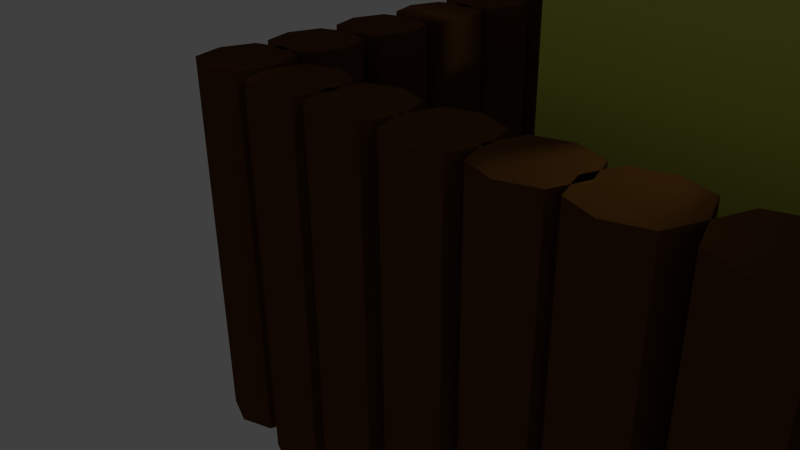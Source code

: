 # Source: fort.blend  (saved by Blender 2.73.0; exported with 4.5.12 LTS)
import bpy
from mathutils import Matrix  # noqa: F401  (used for matrix-valued properties, if any)

bpy.ops.wm.read_factory_settings(use_empty=True)
scene = bpy.context.scene
scene.name = 'Scene'

# ---- collections
col_collection_1 = bpy.data.collections.new('Collection 1'); scene.collection.children.link(col_collection_1)

# ---- materials (node trees are filled in below, after node groups)
mat_material_042 = bpy.data.materials.new('Material.042')
mat_material_042.alpha_threshold = 0.0
mat_material_042.use_transparent_shadow = False
mat_material_042.diffuse_color = (0.7, 0.8, 0.108, 1.0)
mat_material_042.roughness = 0.5
mat_material_011 = bpy.data.materials.new('Material.011')
mat_material_011.alpha_threshold = 0.0
mat_material_011.use_transparent_shadow = False
mat_material_011.diffuse_color = (0.1065, 0.04257, 0.01143, 1.0)
mat_material_011.roughness = 0.5
mat_material_011.line_color = (0.0, 0.0, 0.0, 1.0)
mat_material_002 = bpy.data.materials.new('Material.002')
mat_material_002.alpha_threshold = 0.0
mat_material_002.use_transparent_shadow = False
mat_material_002.diffuse_color = (0.1065, 0.04257, 0.01143, 1.0)
mat_material_002.roughness = 0.5
mat_material_002.line_color = (0.0, 0.0, 0.0, 1.0)
mat_material_041 = bpy.data.materials.new('Material.041')
mat_material_041.alpha_threshold = 0.0
mat_material_041.use_transparent_shadow = False
mat_material_041.diffuse_color = (0.1065, 0.04257, 0.01143, 1.0)
mat_material_041.roughness = 0.5
mat_material_041.line_color = (0.0, 0.0, 0.0, 1.0)
mat_material_004 = bpy.data.materials.new('Material.004')
mat_material_004.alpha_threshold = 0.0
mat_material_004.use_transparent_shadow = False
mat_material_004.diffuse_color = (0.1065, 0.04257, 0.01143, 1.0)
mat_material_004.roughness = 0.5
mat_material_004.line_color = (0.0, 0.0, 0.0, 1.0)
mat_material_005 = bpy.data.materials.new('Material.005')
mat_material_005.alpha_threshold = 0.0
mat_material_005.use_transparent_shadow = False
mat_material_005.diffuse_color = (0.1065, 0.04257, 0.01143, 1.0)
mat_material_005.roughness = 0.5
mat_material_005.line_color = (0.0, 0.0, 0.0, 1.0)
mat_material_006 = bpy.data.materials.new('Material.006')
mat_material_006.alpha_threshold = 0.0
mat_material_006.use_transparent_shadow = False
mat_material_006.diffuse_color = (0.1065, 0.04257, 0.01143, 1.0)
mat_material_006.roughness = 0.5
mat_material_006.line_color = (0.0, 0.0, 0.0, 1.0)
mat_material_007 = bpy.data.materials.new('Material.007')
mat_material_007.alpha_threshold = 0.0
mat_material_007.use_transparent_shadow = False
mat_material_007.diffuse_color = (0.1065, 0.04257, 0.01143, 1.0)
mat_material_007.roughness = 0.5
mat_material_007.line_color = (0.0, 0.0, 0.0, 1.0)
mat_material_008 = bpy.data.materials.new('Material.008')
mat_material_008.alpha_threshold = 0.0
mat_material_008.use_transparent_shadow = False
mat_material_008.diffuse_color = (0.1065, 0.04257, 0.01143, 1.0)
mat_material_008.roughness = 0.5
mat_material_008.line_color = (0.0, 0.0, 0.0, 1.0)
mat_material_009 = bpy.data.materials.new('Material.009')
mat_material_009.alpha_threshold = 0.0
mat_material_009.use_transparent_shadow = False
mat_material_009.diffuse_color = (0.1065, 0.04257, 0.01143, 1.0)
mat_material_009.roughness = 0.5
mat_material_009.line_color = (0.0, 0.0, 0.0, 1.0)
mat_material_010 = bpy.data.materials.new('Material.010')
mat_material_010.alpha_threshold = 0.0
mat_material_010.use_transparent_shadow = False
mat_material_010.diffuse_color = (0.1065, 0.04257, 0.01143, 1.0)
mat_material_010.roughness = 0.5
mat_material_010.line_color = (0.0, 0.0, 0.0, 1.0)
mat_material_012 = bpy.data.materials.new('Material.012')
mat_material_012.alpha_threshold = 0.0
mat_material_012.use_transparent_shadow = False
mat_material_012.diffuse_color = (0.1065, 0.04257, 0.01143, 1.0)
mat_material_012.roughness = 0.5
mat_material_012.line_color = (0.0, 0.0, 0.0, 1.0)
mat_material_013 = bpy.data.materials.new('Material.013')
mat_material_013.alpha_threshold = 0.0
mat_material_013.use_transparent_shadow = False
mat_material_013.diffuse_color = (0.1065, 0.04257, 0.01143, 1.0)
mat_material_013.roughness = 0.5
mat_material_013.line_color = (0.0, 0.0, 0.0, 1.0)
mat_material_014 = bpy.data.materials.new('Material.014')
mat_material_014.alpha_threshold = 0.0
mat_material_014.use_transparent_shadow = False
mat_material_014.diffuse_color = (0.1065, 0.04257, 0.01143, 1.0)
mat_material_014.roughness = 0.5
mat_material_014.line_color = (0.0, 0.0, 0.0, 1.0)
mat_material_015 = bpy.data.materials.new('Material.015')
mat_material_015.alpha_threshold = 0.0
mat_material_015.use_transparent_shadow = False
mat_material_015.diffuse_color = (0.1065, 0.04257, 0.01143, 1.0)
mat_material_015.roughness = 0.5
mat_material_015.line_color = (0.0, 0.0, 0.0, 1.0)
mat_material_016 = bpy.data.materials.new('Material.016')
mat_material_016.alpha_threshold = 0.0
mat_material_016.use_transparent_shadow = False
mat_material_016.diffuse_color = (0.1065, 0.04257, 0.01143, 1.0)
mat_material_016.roughness = 0.5
mat_material_016.line_color = (0.0, 0.0, 0.0, 1.0)
mat_material_017 = bpy.data.materials.new('Material.017')
mat_material_017.alpha_threshold = 0.0
mat_material_017.use_transparent_shadow = False
mat_material_017.diffuse_color = (0.1065, 0.04257, 0.01143, 1.0)
mat_material_017.roughness = 0.5
mat_material_017.line_color = (0.0, 0.0, 0.0, 1.0)
mat_material_018 = bpy.data.materials.new('Material.018')
mat_material_018.alpha_threshold = 0.0
mat_material_018.use_transparent_shadow = False
mat_material_018.diffuse_color = (0.1065, 0.04257, 0.01143, 1.0)
mat_material_018.roughness = 0.5
mat_material_018.line_color = (0.0, 0.0, 0.0, 1.0)
mat_material_019 = bpy.data.materials.new('Material.019')
mat_material_019.alpha_threshold = 0.0
mat_material_019.use_transparent_shadow = False
mat_material_019.diffuse_color = (0.1065, 0.04257, 0.01143, 1.0)
mat_material_019.roughness = 0.5
mat_material_019.line_color = (0.0, 0.0, 0.0, 1.0)
mat_material_020 = bpy.data.materials.new('Material.020')
mat_material_020.alpha_threshold = 0.0
mat_material_020.use_transparent_shadow = False
mat_material_020.diffuse_color = (0.1065, 0.04257, 0.01143, 1.0)
mat_material_020.roughness = 0.5
mat_material_020.line_color = (0.0, 0.0, 0.0, 1.0)
mat_material_021 = bpy.data.materials.new('Material.021')
mat_material_021.alpha_threshold = 0.0
mat_material_021.use_transparent_shadow = False
mat_material_021.diffuse_color = (0.1065, 0.04257, 0.01143, 1.0)
mat_material_021.roughness = 0.5
mat_material_021.line_color = (0.0, 0.0, 0.0, 1.0)
mat_material_022 = bpy.data.materials.new('Material.022')
mat_material_022.alpha_threshold = 0.0
mat_material_022.use_transparent_shadow = False
mat_material_022.diffuse_color = (0.1065, 0.04257, 0.01143, 1.0)
mat_material_022.roughness = 0.5
mat_material_022.line_color = (0.0, 0.0, 0.0, 1.0)
mat_material_023 = bpy.data.materials.new('Material.023')
mat_material_023.alpha_threshold = 0.0
mat_material_023.use_transparent_shadow = False
mat_material_023.diffuse_color = (0.1065, 0.04257, 0.01143, 1.0)
mat_material_023.roughness = 0.5
mat_material_023.line_color = (0.0, 0.0, 0.0, 1.0)
mat_material_024 = bpy.data.materials.new('Material.024')
mat_material_024.alpha_threshold = 0.0
mat_material_024.use_transparent_shadow = False
mat_material_024.diffuse_color = (0.1065, 0.04257, 0.01143, 1.0)
mat_material_024.roughness = 0.5
mat_material_024.line_color = (0.0, 0.0, 0.0, 1.0)
mat_material_025 = bpy.data.materials.new('Material.025')
mat_material_025.alpha_threshold = 0.0
mat_material_025.use_transparent_shadow = False
mat_material_025.diffuse_color = (0.1065, 0.04257, 0.01143, 1.0)
mat_material_025.roughness = 0.5
mat_material_025.line_color = (0.0, 0.0, 0.0, 1.0)
mat_material_026 = bpy.data.materials.new('Material.026')
mat_material_026.alpha_threshold = 0.0
mat_material_026.use_transparent_shadow = False
mat_material_026.diffuse_color = (0.1065, 0.04257, 0.01143, 1.0)
mat_material_026.roughness = 0.5
mat_material_026.line_color = (0.0, 0.0, 0.0, 1.0)
mat_material_027 = bpy.data.materials.new('Material.027')
mat_material_027.alpha_threshold = 0.0
mat_material_027.use_transparent_shadow = False
mat_material_027.diffuse_color = (0.1065, 0.04257, 0.01143, 1.0)
mat_material_027.roughness = 0.5
mat_material_027.line_color = (0.0, 0.0, 0.0, 1.0)
mat_material_028 = bpy.data.materials.new('Material.028')
mat_material_028.alpha_threshold = 0.0
mat_material_028.use_transparent_shadow = False
mat_material_028.diffuse_color = (0.1065, 0.04257, 0.01143, 1.0)
mat_material_028.roughness = 0.5
mat_material_028.line_color = (0.0, 0.0, 0.0, 1.0)
mat_material_029 = bpy.data.materials.new('Material.029')
mat_material_029.alpha_threshold = 0.0
mat_material_029.use_transparent_shadow = False
mat_material_029.diffuse_color = (0.1065, 0.04257, 0.01143, 1.0)
mat_material_029.roughness = 0.5
mat_material_029.line_color = (0.0, 0.0, 0.0, 1.0)
mat_material_030 = bpy.data.materials.new('Material.030')
mat_material_030.alpha_threshold = 0.0
mat_material_030.use_transparent_shadow = False
mat_material_030.diffuse_color = (0.1065, 0.04257, 0.01143, 1.0)
mat_material_030.roughness = 0.5
mat_material_030.line_color = (0.0, 0.0, 0.0, 1.0)
mat_material_031 = bpy.data.materials.new('Material.031')
mat_material_031.alpha_threshold = 0.0
mat_material_031.use_transparent_shadow = False
mat_material_031.diffuse_color = (0.1065, 0.04257, 0.01143, 1.0)
mat_material_031.roughness = 0.5
mat_material_031.line_color = (0.0, 0.0, 0.0, 1.0)
mat_material_032 = bpy.data.materials.new('Material.032')
mat_material_032.alpha_threshold = 0.0
mat_material_032.use_transparent_shadow = False
mat_material_032.diffuse_color = (0.1065, 0.04257, 0.01143, 1.0)
mat_material_032.roughness = 0.5
mat_material_032.line_color = (0.0, 0.0, 0.0, 1.0)
mat_material_033 = bpy.data.materials.new('Material.033')
mat_material_033.alpha_threshold = 0.0
mat_material_033.use_transparent_shadow = False
mat_material_033.diffuse_color = (0.1065, 0.04257, 0.01143, 1.0)
mat_material_033.roughness = 0.5
mat_material_033.line_color = (0.0, 0.0, 0.0, 1.0)
mat_material_034 = bpy.data.materials.new('Material.034')
mat_material_034.alpha_threshold = 0.0
mat_material_034.use_transparent_shadow = False
mat_material_034.diffuse_color = (0.1065, 0.04257, 0.01143, 1.0)
mat_material_034.roughness = 0.5
mat_material_034.line_color = (0.0, 0.0, 0.0, 1.0)
mat_material_035 = bpy.data.materials.new('Material.035')
mat_material_035.alpha_threshold = 0.0
mat_material_035.use_transparent_shadow = False
mat_material_035.diffuse_color = (0.1065, 0.04257, 0.01143, 1.0)
mat_material_035.roughness = 0.5
mat_material_035.line_color = (0.0, 0.0, 0.0, 1.0)
mat_material_036 = bpy.data.materials.new('Material.036')
mat_material_036.alpha_threshold = 0.0
mat_material_036.use_transparent_shadow = False
mat_material_036.diffuse_color = (0.1065, 0.04257, 0.01143, 1.0)
mat_material_036.roughness = 0.5
mat_material_036.line_color = (0.0, 0.0, 0.0, 1.0)
mat_material_037 = bpy.data.materials.new('Material.037')
mat_material_037.alpha_threshold = 0.0
mat_material_037.use_transparent_shadow = False
mat_material_037.diffuse_color = (0.1065, 0.04257, 0.01143, 1.0)
mat_material_037.roughness = 0.5
mat_material_037.line_color = (0.0, 0.0, 0.0, 1.0)
mat_material_038 = bpy.data.materials.new('Material.038')
mat_material_038.alpha_threshold = 0.0
mat_material_038.use_transparent_shadow = False
mat_material_038.diffuse_color = (0.1065, 0.04257, 0.01143, 1.0)
mat_material_038.roughness = 0.5
mat_material_038.line_color = (0.0, 0.0, 0.0, 1.0)
mat_material_039 = bpy.data.materials.new('Material.039')
mat_material_039.alpha_threshold = 0.0
mat_material_039.use_transparent_shadow = False
mat_material_039.diffuse_color = (0.1065, 0.04257, 0.01143, 1.0)
mat_material_039.roughness = 0.5
mat_material_039.line_color = (0.0, 0.0, 0.0, 1.0)
mat_material_040 = bpy.data.materials.new('Material.040')
mat_material_040.alpha_threshold = 0.0
mat_material_040.use_transparent_shadow = False
mat_material_040.diffuse_color = (0.1065, 0.04257, 0.01143, 1.0)
mat_material_040.roughness = 0.5
mat_material_040.line_color = (0.0, 0.0, 0.0, 1.0)

# ---- material node trees

# ---- world
world_world = bpy.data.worlds.new('World'); scene.world = world_world
world_world.color = (0.05088, 0.05088, 0.05088)
world_world.use_sun_shadow = False
world_world.sun_shadow_jitter_overblur = 0.0
world_world.cycles.sampling_method = 'MANUAL'
world_world.cycles.sample_map_resolution = 256

# ---- cameras
cam_camera = bpy.data.cameras.new('Camera')
cam_camera.clip_end = 100.0
cam_camera.lens = 35.0
cam_camera.sensor_width = 32.0
cam_camera.sensor_height = 18.0
cam_camera.ortho_scale = 7.314
cam_camera.dof.focus_distance = 0.0
cam_camera.dof.aperture_fstop = 128.0

# ---- lights
light_lamp = bpy.data.lights.new('Lamp', 'POINT')
light_lamp.transmission_factor = 0.0
light_lamp.cutoff_distance = 30.0
light_lamp.energy = 100.0
light_lamp.shadow_buffer_clip_start = 1.001
light_lamp.shadow_soft_size = 0.1
light_lamp.shadow_maximum_resolution = 0.006
light_lamp.use_absolute_resolution = True
light_lamp.cycles.use_multiple_importance_sampling = False

# ---- meshes
me_cube_046 = bpy.data.meshes.new('Cube.046')
me_cube_046.from_pydata([(-1.0, -1.0, -1.0), (-1.0, 1.0, -1.0), (1.0, 1.0, -1.0), (1.0, -1.0, -1.0), (-1.0, -1.0, 1.0), (-1.0, 1.0, 1.0), (1.0, 1.0, 1.0), (1.0, -1.0, 1.0)], [], [(4, 5, 1, 0), (5, 6, 2, 1), (6, 7, 3, 2), (7, 4, 0, 3), (0, 1, 2, 3), (7, 6, 5, 4)])
me_cube_046.materials.append(mat_material_042)
me_cube_046.use_remesh_preserve_volume = False
me_cube_046.use_remesh_preserve_attributes = False
me_cube_046.use_mirror_vertex_groups = False
me_cube_046.update()
me_cube_044 = bpy.data.meshes.new('Cube.044')
me_cube_044.from_pydata([(-1.0, -1.0, -1.0), (-1.0, 1.0, -1.0), (1.0, 1.0, -1.0), (1.0, -1.0, -1.0), (-1.0, -1.0, 1.0), (-1.0, 1.0, 1.0), (1.0, 1.0, 1.0), (1.0, -1.0, 1.0)], [], [(4, 5, 1, 0), (5, 6, 2, 1), (6, 7, 3, 2), (7, 4, 0, 3), (0, 1, 2, 3), (7, 6, 5, 4)])
_ca = me_cube_044.color_attributes.new('Col', 'BYTE_COLOR', 'CORNER')
_ca.data.foreach_set('color', [1.0, 1.0, 1.0, 1.0, 1.0, 1.0, 1.0, 1.0, 1.0, 1.0, 1.0, 1.0, 1.0, 1.0, 1.0, 1.0, 1.0, 1.0, 1.0, 1.0, 1.0, 1.0, 1.0, 1.0, 1.0, 1.0, 1.0, 1.0, 1.0, 1.0, 1.0, 1.0, 1.0, 1.0, 1.0, 1.0, 1.0, 1.0, 1.0, 1.0, 1.0, 1.0, 1.0, 1.0, 1.0, 1.0, 1.0, 1.0, 1.0, 1.0, 1.0, 1.0, 1.0, 1.0, 1.0, 1.0, 1.0, 1.0, 1.0, 1.0, 1.0, 1.0, 1.0, 1.0, 1.0, 1.0, 1.0, 1.0, 1.0, 1.0, 1.0, 1.0, 1.0, 1.0, 1.0, 1.0, 1.0, 1.0, 1.0, 1.0, 1.0, 1.0, 1.0, 1.0, 1.0, 1.0, 1.0, 1.0, 1.0, 1.0, 1.0, 1.0, 1.0, 1.0, 1.0, 1.0])
me_cube_044.materials.append(mat_material_042)
me_cube_044.use_remesh_preserve_volume = False
me_cube_044.use_remesh_preserve_attributes = False
me_cube_044.use_mirror_vertex_groups = False
me_cube_044.update()
me_cube = bpy.data.meshes.new('Cube')
me_cube.from_pydata([(1.0, 1.0, -1.0), (1.0, -1.0, -1.0), (-1.0, -1.0, -1.0), (-1.0, 1.0, -1.0), (1.0, 1.0, 1.0), (1.0, -1.0, 1.0), (-1.0, -1.0, 1.0), (-1.0, 1.0, 1.0), (-0.01124, 1.341, -1.0), (-0.01124, -1.341, -1.0), (-0.01124, 1.341, 1.0), (-0.01124, -1.341, 1.0), (1.357, -5.96e-08, -1.0), (-1.357, 2.98e-07, -1.0), (1.357, -5.364e-07, 1.0), (-1.357, 1.788e-07, 1.0), (-0.01124, -1.788e-07, 1.0), (-0.01124, 1.192e-07, -1.0)], [], [(17, 9, 2, 13), (16, 15, 6, 11), (12, 14, 5, 1), (9, 11, 6, 2), (13, 15, 7, 3), (10, 8, 3, 7), (4, 0, 8, 10), (1, 5, 11, 9), (14, 16, 11, 5), (12, 1, 9, 17), (0, 12, 17, 8), (4, 10, 16, 14), (2, 6, 15, 13), (0, 4, 14, 12), (10, 7, 15, 16), (8, 17, 13, 3)])
me_cube.materials.append(mat_material_011)
me_cube.use_remesh_preserve_volume = False
me_cube.use_remesh_preserve_attributes = False
me_cube.use_mirror_vertex_groups = False
me_cube.update()
me_cube_001 = bpy.data.meshes.new('Cube.001')
me_cube_001.from_pydata([(1.0, 1.0, -1.0), (1.0, -1.0, -1.0), (-1.0, -1.0, -1.0), (-1.0, 1.0, -1.0), (1.0, 1.0, 1.0), (1.0, -1.0, 1.0), (-1.0, -1.0, 1.0), (-1.0, 1.0, 1.0), (-0.01124, 1.341, -1.0), (-0.01124, -1.341, -1.0), (-0.01124, 1.341, 1.0), (-0.01124, -1.341, 1.0), (1.357, -5.96e-08, -1.0), (-1.357, 2.98e-07, -1.0), (1.357, -5.364e-07, 1.0), (-1.357, 1.788e-07, 1.0), (-0.01124, -1.788e-07, 1.0), (-0.01124, 1.192e-07, -1.0)], [], [(17, 9, 2, 13), (16, 15, 6, 11), (12, 14, 5, 1), (9, 11, 6, 2), (13, 15, 7, 3), (10, 8, 3, 7), (4, 0, 8, 10), (1, 5, 11, 9), (14, 16, 11, 5), (12, 1, 9, 17), (0, 12, 17, 8), (4, 10, 16, 14), (2, 6, 15, 13), (0, 4, 14, 12), (10, 7, 15, 16), (8, 17, 13, 3)])
me_cube_001.materials.append(mat_material_011)
me_cube_001.use_remesh_preserve_volume = False
me_cube_001.use_remesh_preserve_attributes = False
me_cube_001.use_mirror_vertex_groups = False
me_cube_001.update()
me_cube_002 = bpy.data.meshes.new('Cube.002')
me_cube_002.from_pydata([(1.0, 1.0, -1.0), (1.0, -1.0, -1.0), (-1.0, -1.0, -1.0), (-1.0, 1.0, -1.0), (1.0, 1.0, 1.0), (1.0, -1.0, 1.0), (-1.0, -1.0, 1.0), (-1.0, 1.0, 1.0), (-0.01124, 1.341, -1.0), (-0.01124, -1.341, -1.0), (-0.01124, 1.341, 1.0), (-0.01124, -1.341, 1.0), (1.357, -5.96e-08, -1.0), (-1.357, 2.98e-07, -1.0), (1.357, -5.364e-07, 1.0), (-1.357, 1.788e-07, 1.0), (-0.01124, -1.788e-07, 1.0), (-0.01124, 1.192e-07, -1.0)], [], [(17, 9, 2, 13), (16, 15, 6, 11), (12, 14, 5, 1), (9, 11, 6, 2), (13, 15, 7, 3), (10, 8, 3, 7), (4, 0, 8, 10), (1, 5, 11, 9), (14, 16, 11, 5), (12, 1, 9, 17), (0, 12, 17, 8), (4, 10, 16, 14), (2, 6, 15, 13), (0, 4, 14, 12), (10, 7, 15, 16), (8, 17, 13, 3)])
me_cube_002.materials.append(mat_material_002)
me_cube_002.use_remesh_preserve_volume = False
me_cube_002.use_remesh_preserve_attributes = False
me_cube_002.use_mirror_vertex_groups = False
me_cube_002.update()
me_cube_003 = bpy.data.meshes.new('Cube.003')
me_cube_003.from_pydata([(1.0, 1.0, -1.0), (1.0, -1.0, -1.0), (-1.0, -1.0, -1.0), (-1.0, 1.0, -1.0), (1.0, 1.0, 1.0), (1.0, -1.0, 1.0), (-1.0, -1.0, 1.0), (-1.0, 1.0, 1.0), (-0.01124, 1.341, -1.0), (-0.01124, -1.341, -1.0), (-0.01124, 1.341, 1.0), (-0.01124, -1.341, 1.0), (1.357, -5.96e-08, -1.0), (-1.357, 2.98e-07, -1.0), (1.357, -5.364e-07, 1.0), (-1.357, 1.788e-07, 1.0), (-0.01124, -1.788e-07, 1.0), (-0.01124, 1.192e-07, -1.0)], [], [(17, 9, 2, 13), (16, 15, 6, 11), (12, 14, 5, 1), (9, 11, 6, 2), (13, 15, 7, 3), (10, 8, 3, 7), (4, 0, 8, 10), (1, 5, 11, 9), (14, 16, 11, 5), (12, 1, 9, 17), (0, 12, 17, 8), (4, 10, 16, 14), (2, 6, 15, 13), (0, 4, 14, 12), (10, 7, 15, 16), (8, 17, 13, 3)])
me_cube_003.materials.append(mat_material_041)
me_cube_003.use_remesh_preserve_volume = False
me_cube_003.use_remesh_preserve_attributes = False
me_cube_003.use_mirror_vertex_groups = False
me_cube_003.update()
me_cube_004 = bpy.data.meshes.new('Cube.004')
me_cube_004.from_pydata([(1.0, 1.0, -1.0), (1.0, -1.0, -1.0), (-1.0, -1.0, -1.0), (-1.0, 1.0, -1.0), (1.0, 1.0, 1.0), (1.0, -1.0, 1.0), (-1.0, -1.0, 1.0), (-1.0, 1.0, 1.0), (-0.01124, 1.341, -1.0), (-0.01124, -1.341, -1.0), (-0.01124, 1.341, 1.0), (-0.01124, -1.341, 1.0), (1.357, -5.96e-08, -1.0), (-1.357, 2.98e-07, -1.0), (1.357, -5.364e-07, 1.0), (-1.357, 1.788e-07, 1.0), (-0.01124, -1.788e-07, 1.0), (-0.01124, 1.192e-07, -1.0)], [], [(17, 9, 2, 13), (16, 15, 6, 11), (12, 14, 5, 1), (9, 11, 6, 2), (13, 15, 7, 3), (10, 8, 3, 7), (4, 0, 8, 10), (1, 5, 11, 9), (14, 16, 11, 5), (12, 1, 9, 17), (0, 12, 17, 8), (4, 10, 16, 14), (2, 6, 15, 13), (0, 4, 14, 12), (10, 7, 15, 16), (8, 17, 13, 3)])
me_cube_004.materials.append(mat_material_004)
me_cube_004.use_remesh_preserve_volume = False
me_cube_004.use_remesh_preserve_attributes = False
me_cube_004.use_mirror_vertex_groups = False
me_cube_004.update()
me_cube_005 = bpy.data.meshes.new('Cube.005')
me_cube_005.from_pydata([(1.0, 1.0, -1.0), (1.0, -1.0, -1.0), (-1.0, -1.0, -1.0), (-1.0, 1.0, -1.0), (1.0, 1.0, 1.0), (1.0, -1.0, 1.0), (-1.0, -1.0, 1.0), (-1.0, 1.0, 1.0), (-0.01124, 1.341, -1.0), (-0.01124, -1.341, -1.0), (-0.01124, 1.341, 1.0), (-0.01124, -1.341, 1.0), (1.357, -5.96e-08, -1.0), (-1.357, 2.98e-07, -1.0), (1.357, -5.364e-07, 1.0), (-1.357, 1.788e-07, 1.0), (-0.01124, -1.788e-07, 1.0), (-0.01124, 1.192e-07, -1.0)], [], [(17, 9, 2, 13), (16, 15, 6, 11), (12, 14, 5, 1), (9, 11, 6, 2), (13, 15, 7, 3), (10, 8, 3, 7), (4, 0, 8, 10), (1, 5, 11, 9), (14, 16, 11, 5), (12, 1, 9, 17), (0, 12, 17, 8), (4, 10, 16, 14), (2, 6, 15, 13), (0, 4, 14, 12), (10, 7, 15, 16), (8, 17, 13, 3)])
me_cube_005.materials.append(mat_material_005)
me_cube_005.use_remesh_preserve_volume = False
me_cube_005.use_remesh_preserve_attributes = False
me_cube_005.use_mirror_vertex_groups = False
me_cube_005.update()
me_cube_006 = bpy.data.meshes.new('Cube.006')
me_cube_006.from_pydata([(1.0, 1.0, -1.0), (1.0, -1.0, -1.0), (-1.0, -1.0, -1.0), (-1.0, 1.0, -1.0), (1.0, 1.0, 1.0), (1.0, -1.0, 1.0), (-1.0, -1.0, 1.0), (-1.0, 1.0, 1.0), (-0.01124, 1.341, -1.0), (-0.01124, -1.341, -1.0), (-0.01124, 1.341, 1.0), (-0.01124, -1.341, 1.0), (1.357, -5.96e-08, -1.0), (-1.357, 2.98e-07, -1.0), (1.357, -5.364e-07, 1.0), (-1.357, 1.788e-07, 1.0), (-0.01124, -1.788e-07, 1.0), (-0.01124, 1.192e-07, -1.0)], [], [(17, 9, 2, 13), (16, 15, 6, 11), (12, 14, 5, 1), (9, 11, 6, 2), (13, 15, 7, 3), (10, 8, 3, 7), (4, 0, 8, 10), (1, 5, 11, 9), (14, 16, 11, 5), (12, 1, 9, 17), (0, 12, 17, 8), (4, 10, 16, 14), (2, 6, 15, 13), (0, 4, 14, 12), (10, 7, 15, 16), (8, 17, 13, 3)])
me_cube_006.materials.append(mat_material_006)
me_cube_006.use_remesh_preserve_volume = False
me_cube_006.use_remesh_preserve_attributes = False
me_cube_006.use_mirror_vertex_groups = False
me_cube_006.update()
me_cube_007 = bpy.data.meshes.new('Cube.007')
me_cube_007.from_pydata([(1.0, 1.0, -1.0), (1.0, -1.0, -1.0), (-1.0, -1.0, -1.0), (-1.0, 1.0, -1.0), (1.0, 1.0, 1.0), (1.0, -1.0, 1.0), (-1.0, -1.0, 1.0), (-1.0, 1.0, 1.0), (-0.01124, 1.341, -1.0), (-0.01124, -1.341, -1.0), (-0.01124, 1.341, 1.0), (-0.01124, -1.341, 1.0), (1.357, -5.96e-08, -1.0), (-1.357, 2.98e-07, -1.0), (1.357, -5.364e-07, 1.0), (-1.357, 1.788e-07, 1.0), (-0.01124, -1.788e-07, 1.0), (-0.01124, 1.192e-07, -1.0)], [], [(17, 9, 2, 13), (16, 15, 6, 11), (12, 14, 5, 1), (9, 11, 6, 2), (13, 15, 7, 3), (10, 8, 3, 7), (4, 0, 8, 10), (1, 5, 11, 9), (14, 16, 11, 5), (12, 1, 9, 17), (0, 12, 17, 8), (4, 10, 16, 14), (2, 6, 15, 13), (0, 4, 14, 12), (10, 7, 15, 16), (8, 17, 13, 3)])
me_cube_007.materials.append(mat_material_007)
me_cube_007.use_remesh_preserve_volume = False
me_cube_007.use_remesh_preserve_attributes = False
me_cube_007.use_mirror_vertex_groups = False
me_cube_007.update()
me_cube_008 = bpy.data.meshes.new('Cube.008')
me_cube_008.from_pydata([(1.0, 1.0, -1.0), (1.0, -1.0, -1.0), (-1.0, -1.0, -1.0), (-1.0, 1.0, -1.0), (1.0, 1.0, 1.0), (1.0, -1.0, 1.0), (-1.0, -1.0, 1.0), (-1.0, 1.0, 1.0), (-0.01124, 1.341, -1.0), (-0.01124, -1.341, -1.0), (-0.01124, 1.341, 1.0), (-0.01124, -1.341, 1.0), (1.357, -5.96e-08, -1.0), (-1.357, 2.98e-07, -1.0), (1.357, -5.364e-07, 1.0), (-1.357, 1.788e-07, 1.0), (-0.01124, -1.788e-07, 1.0), (-0.01124, 1.192e-07, -1.0)], [], [(17, 9, 2, 13), (16, 15, 6, 11), (12, 14, 5, 1), (9, 11, 6, 2), (13, 15, 7, 3), (10, 8, 3, 7), (4, 0, 8, 10), (1, 5, 11, 9), (14, 16, 11, 5), (12, 1, 9, 17), (0, 12, 17, 8), (4, 10, 16, 14), (2, 6, 15, 13), (0, 4, 14, 12), (10, 7, 15, 16), (8, 17, 13, 3)])
me_cube_008.materials.append(mat_material_008)
me_cube_008.use_remesh_preserve_volume = False
me_cube_008.use_remesh_preserve_attributes = False
me_cube_008.use_mirror_vertex_groups = False
me_cube_008.update()
me_cube_009 = bpy.data.meshes.new('Cube.009')
me_cube_009.from_pydata([(1.0, 1.0, -1.0), (1.0, -1.0, -1.0), (-1.0, -1.0, -1.0), (-1.0, 1.0, -1.0), (1.0, 1.0, 1.0), (1.0, -1.0, 1.0), (-1.0, -1.0, 1.0), (-1.0, 1.0, 1.0), (-0.01124, 1.341, -1.0), (-0.01124, -1.341, -1.0), (-0.01124, 1.341, 1.0), (-0.01124, -1.341, 1.0), (1.357, -5.96e-08, -1.0), (-1.357, 2.98e-07, -1.0), (1.357, -5.364e-07, 1.0), (-1.357, 1.788e-07, 1.0), (-0.01124, -1.788e-07, 1.0), (-0.01124, 1.192e-07, -1.0)], [], [(17, 9, 2, 13), (16, 15, 6, 11), (12, 14, 5, 1), (9, 11, 6, 2), (13, 15, 7, 3), (10, 8, 3, 7), (4, 0, 8, 10), (1, 5, 11, 9), (14, 16, 11, 5), (12, 1, 9, 17), (0, 12, 17, 8), (4, 10, 16, 14), (2, 6, 15, 13), (0, 4, 14, 12), (10, 7, 15, 16), (8, 17, 13, 3)])
me_cube_009.materials.append(mat_material_009)
me_cube_009.use_remesh_preserve_volume = False
me_cube_009.use_remesh_preserve_attributes = False
me_cube_009.use_mirror_vertex_groups = False
me_cube_009.update()
me_cube_010 = bpy.data.meshes.new('Cube.010')
me_cube_010.from_pydata([(1.0, 1.0, -1.0), (1.0, -1.0, -1.0), (-1.0, -1.0, -1.0), (-1.0, 1.0, -1.0), (1.0, 1.0, 1.0), (1.0, -1.0, 1.0), (-1.0, -1.0, 1.0), (-1.0, 1.0, 1.0), (-0.01124, 1.341, -1.0), (-0.01124, -1.341, -1.0), (-0.01124, 1.341, 1.0), (-0.01124, -1.341, 1.0), (1.357, -5.96e-08, -1.0), (-1.357, 2.98e-07, -1.0), (1.357, -5.364e-07, 1.0), (-1.357, 1.788e-07, 1.0), (-0.01124, -1.788e-07, 1.0), (-0.01124, 1.192e-07, -1.0)], [], [(17, 9, 2, 13), (16, 15, 6, 11), (12, 14, 5, 1), (9, 11, 6, 2), (13, 15, 7, 3), (10, 8, 3, 7), (4, 0, 8, 10), (1, 5, 11, 9), (14, 16, 11, 5), (12, 1, 9, 17), (0, 12, 17, 8), (4, 10, 16, 14), (2, 6, 15, 13), (0, 4, 14, 12), (10, 7, 15, 16), (8, 17, 13, 3)])
me_cube_010.materials.append(mat_material_010)
me_cube_010.use_remesh_preserve_volume = False
me_cube_010.use_remesh_preserve_attributes = False
me_cube_010.use_mirror_vertex_groups = False
me_cube_010.update()
me_cube_011 = bpy.data.meshes.new('Cube.011')
me_cube_011.from_pydata([(1.0, 1.0, -1.0), (1.0, -1.0, -1.0), (-1.0, -1.0, -1.0), (-1.0, 1.0, -1.0), (1.0, 1.0, 1.0), (1.0, -1.0, 1.0), (-1.0, -1.0, 1.0), (-1.0, 1.0, 1.0), (-0.01124, 1.341, -1.0), (-0.01124, -1.341, -1.0), (-0.01124, 1.341, 1.0), (-0.01124, -1.341, 1.0), (1.357, -5.96e-08, -1.0), (-1.357, 2.98e-07, -1.0), (1.357, -5.364e-07, 1.0), (-1.357, 1.788e-07, 1.0), (-0.01124, -1.788e-07, 1.0), (-0.01124, 1.192e-07, -1.0)], [], [(17, 9, 2, 13), (16, 15, 6, 11), (12, 14, 5, 1), (9, 11, 6, 2), (13, 15, 7, 3), (10, 8, 3, 7), (4, 0, 8, 10), (1, 5, 11, 9), (14, 16, 11, 5), (12, 1, 9, 17), (0, 12, 17, 8), (4, 10, 16, 14), (2, 6, 15, 13), (0, 4, 14, 12), (10, 7, 15, 16), (8, 17, 13, 3)])
me_cube_011.materials.append(mat_material_041)
me_cube_011.use_remesh_preserve_volume = False
me_cube_011.use_remesh_preserve_attributes = False
me_cube_011.use_mirror_vertex_groups = False
me_cube_011.update()
me_cube_012 = bpy.data.meshes.new('Cube.012')
me_cube_012.from_pydata([(1.0, 1.0, -1.0), (1.0, -1.0, -1.0), (-1.0, -1.0, -1.0), (-1.0, 1.0, -1.0), (1.0, 1.0, 1.0), (1.0, -1.0, 1.0), (-1.0, -1.0, 1.0), (-1.0, 1.0, 1.0), (-0.01124, 1.341, -1.0), (-0.01124, -1.341, -1.0), (-0.01124, 1.341, 1.0), (-0.01124, -1.341, 1.0), (1.357, -5.96e-08, -1.0), (-1.357, 2.98e-07, -1.0), (1.357, -5.364e-07, 1.0), (-1.357, 1.788e-07, 1.0), (-0.01124, -1.788e-07, 1.0), (-0.01124, 1.192e-07, -1.0)], [], [(17, 9, 2, 13), (16, 15, 6, 11), (12, 14, 5, 1), (9, 11, 6, 2), (13, 15, 7, 3), (10, 8, 3, 7), (4, 0, 8, 10), (1, 5, 11, 9), (14, 16, 11, 5), (12, 1, 9, 17), (0, 12, 17, 8), (4, 10, 16, 14), (2, 6, 15, 13), (0, 4, 14, 12), (10, 7, 15, 16), (8, 17, 13, 3)])
me_cube_012.materials.append(mat_material_041)
me_cube_012.use_remesh_preserve_volume = False
me_cube_012.use_remesh_preserve_attributes = False
me_cube_012.use_mirror_vertex_groups = False
me_cube_012.update()
me_cube_013 = bpy.data.meshes.new('Cube.013')
me_cube_013.from_pydata([(1.0, 1.0, -1.0), (1.0, -1.0, -1.0), (-1.0, -1.0, -1.0), (-1.0, 1.0, -1.0), (1.0, 1.0, 1.0), (1.0, -1.0, 1.0), (-1.0, -1.0, 1.0), (-1.0, 1.0, 1.0), (-0.01124, 1.341, -1.0), (-0.01124, -1.341, -1.0), (-0.01124, 1.341, 1.0), (-0.01124, -1.341, 1.0), (1.357, -5.96e-08, -1.0), (-1.357, 2.98e-07, -1.0), (1.357, -5.364e-07, 1.0), (-1.357, 1.788e-07, 1.0), (-0.01124, -1.788e-07, 1.0), (-0.01124, 1.192e-07, -1.0)], [], [(17, 9, 2, 13), (16, 15, 6, 11), (12, 14, 5, 1), (9, 11, 6, 2), (13, 15, 7, 3), (10, 8, 3, 7), (4, 0, 8, 10), (1, 5, 11, 9), (14, 16, 11, 5), (12, 1, 9, 17), (0, 12, 17, 8), (4, 10, 16, 14), (2, 6, 15, 13), (0, 4, 14, 12), (10, 7, 15, 16), (8, 17, 13, 3)])
me_cube_013.materials.append(mat_material_012)
me_cube_013.use_remesh_preserve_volume = False
me_cube_013.use_remesh_preserve_attributes = False
me_cube_013.use_mirror_vertex_groups = False
me_cube_013.update()
me_cube_014 = bpy.data.meshes.new('Cube.014')
me_cube_014.from_pydata([(1.0, 1.0, -1.0), (1.0, -1.0, -1.0), (-1.0, -1.0, -1.0), (-1.0, 1.0, -1.0), (1.0, 1.0, 1.0), (1.0, -1.0, 1.0), (-1.0, -1.0, 1.0), (-1.0, 1.0, 1.0), (-0.01124, 1.341, -1.0), (-0.01124, -1.341, -1.0), (-0.01124, 1.341, 1.0), (-0.01124, -1.341, 1.0), (1.357, -5.96e-08, -1.0), (-1.357, 2.98e-07, -1.0), (1.357, -5.364e-07, 1.0), (-1.357, 1.788e-07, 1.0), (-0.01124, -1.788e-07, 1.0), (-0.01124, 1.192e-07, -1.0)], [], [(17, 9, 2, 13), (16, 15, 6, 11), (12, 14, 5, 1), (9, 11, 6, 2), (13, 15, 7, 3), (10, 8, 3, 7), (4, 0, 8, 10), (1, 5, 11, 9), (14, 16, 11, 5), (12, 1, 9, 17), (0, 12, 17, 8), (4, 10, 16, 14), (2, 6, 15, 13), (0, 4, 14, 12), (10, 7, 15, 16), (8, 17, 13, 3)])
me_cube_014.materials.append(mat_material_013)
me_cube_014.use_remesh_preserve_volume = False
me_cube_014.use_remesh_preserve_attributes = False
me_cube_014.use_mirror_vertex_groups = False
me_cube_014.update()
me_cube_015 = bpy.data.meshes.new('Cube.015')
me_cube_015.from_pydata([(1.0, 1.0, -1.0), (1.0, -1.0, -1.0), (-1.0, -1.0, -1.0), (-1.0, 1.0, -1.0), (1.0, 1.0, 1.0), (1.0, -1.0, 1.0), (-1.0, -1.0, 1.0), (-1.0, 1.0, 1.0), (-0.01124, 1.341, -1.0), (-0.01124, -1.341, -1.0), (-0.01124, 1.341, 1.0), (-0.01124, -1.341, 1.0), (1.357, -5.96e-08, -1.0), (-1.357, 2.98e-07, -1.0), (1.357, -5.364e-07, 1.0), (-1.357, 1.788e-07, 1.0), (-0.01124, -1.788e-07, 1.0), (-0.01124, 1.192e-07, -1.0)], [], [(17, 9, 2, 13), (16, 15, 6, 11), (12, 14, 5, 1), (9, 11, 6, 2), (13, 15, 7, 3), (10, 8, 3, 7), (4, 0, 8, 10), (1, 5, 11, 9), (14, 16, 11, 5), (12, 1, 9, 17), (0, 12, 17, 8), (4, 10, 16, 14), (2, 6, 15, 13), (0, 4, 14, 12), (10, 7, 15, 16), (8, 17, 13, 3)])
me_cube_015.materials.append(mat_material_014)
me_cube_015.use_remesh_preserve_volume = False
me_cube_015.use_remesh_preserve_attributes = False
me_cube_015.use_mirror_vertex_groups = False
me_cube_015.update()
me_cube_016 = bpy.data.meshes.new('Cube.016')
me_cube_016.from_pydata([(1.0, 1.0, -1.0), (1.0, -1.0, -1.0), (-1.0, -1.0, -1.0), (-1.0, 1.0, -1.0), (1.0, 1.0, 1.0), (1.0, -1.0, 1.0), (-1.0, -1.0, 1.0), (-1.0, 1.0, 1.0), (-0.01124, 1.341, -1.0), (-0.01124, -1.341, -1.0), (-0.01124, 1.341, 1.0), (-0.01124, -1.341, 1.0), (1.357, -5.96e-08, -1.0), (-1.357, 2.98e-07, -1.0), (1.357, -5.364e-07, 1.0), (-1.357, 1.788e-07, 1.0), (-0.01124, -1.788e-07, 1.0), (-0.01124, 1.192e-07, -1.0)], [], [(17, 9, 2, 13), (16, 15, 6, 11), (12, 14, 5, 1), (9, 11, 6, 2), (13, 15, 7, 3), (10, 8, 3, 7), (4, 0, 8, 10), (1, 5, 11, 9), (14, 16, 11, 5), (12, 1, 9, 17), (0, 12, 17, 8), (4, 10, 16, 14), (2, 6, 15, 13), (0, 4, 14, 12), (10, 7, 15, 16), (8, 17, 13, 3)])
me_cube_016.materials.append(mat_material_015)
me_cube_016.use_remesh_preserve_volume = False
me_cube_016.use_remesh_preserve_attributes = False
me_cube_016.use_mirror_vertex_groups = False
me_cube_016.update()
me_cube_017 = bpy.data.meshes.new('Cube.017')
me_cube_017.from_pydata([(1.0, 1.0, -1.0), (1.0, -1.0, -1.0), (-1.0, -1.0, -1.0), (-1.0, 1.0, -1.0), (1.0, 1.0, 1.0), (1.0, -1.0, 1.0), (-1.0, -1.0, 1.0), (-1.0, 1.0, 1.0), (-0.01124, 1.341, -1.0), (-0.01124, -1.341, -1.0), (-0.01124, 1.341, 1.0), (-0.01124, -1.341, 1.0), (1.357, -5.96e-08, -1.0), (-1.357, 2.98e-07, -1.0), (1.357, -5.364e-07, 1.0), (-1.357, 1.788e-07, 1.0), (-0.01124, -1.788e-07, 1.0), (-0.01124, 1.192e-07, -1.0)], [], [(17, 9, 2, 13), (16, 15, 6, 11), (12, 14, 5, 1), (9, 11, 6, 2), (13, 15, 7, 3), (10, 8, 3, 7), (4, 0, 8, 10), (1, 5, 11, 9), (14, 16, 11, 5), (12, 1, 9, 17), (0, 12, 17, 8), (4, 10, 16, 14), (2, 6, 15, 13), (0, 4, 14, 12), (10, 7, 15, 16), (8, 17, 13, 3)])
me_cube_017.materials.append(mat_material_016)
me_cube_017.use_remesh_preserve_volume = False
me_cube_017.use_remesh_preserve_attributes = False
me_cube_017.use_mirror_vertex_groups = False
me_cube_017.update()
me_cube_018 = bpy.data.meshes.new('Cube.018')
me_cube_018.from_pydata([(1.0, 1.0, -1.0), (1.0, -1.0, -1.0), (-1.0, -1.0, -1.0), (-1.0, 1.0, -1.0), (1.0, 1.0, 1.0), (1.0, -1.0, 1.0), (-1.0, -1.0, 1.0), (-1.0, 1.0, 1.0), (-0.01124, 1.341, -1.0), (-0.01124, -1.341, -1.0), (-0.01124, 1.341, 1.0), (-0.01124, -1.341, 1.0), (1.357, -5.96e-08, -1.0), (-1.357, 2.98e-07, -1.0), (1.357, -5.364e-07, 1.0), (-1.357, 1.788e-07, 1.0), (-0.01124, -1.788e-07, 1.0), (-0.01124, 1.192e-07, -1.0)], [], [(17, 9, 2, 13), (16, 15, 6, 11), (12, 14, 5, 1), (9, 11, 6, 2), (13, 15, 7, 3), (10, 8, 3, 7), (4, 0, 8, 10), (1, 5, 11, 9), (14, 16, 11, 5), (12, 1, 9, 17), (0, 12, 17, 8), (4, 10, 16, 14), (2, 6, 15, 13), (0, 4, 14, 12), (10, 7, 15, 16), (8, 17, 13, 3)])
me_cube_018.materials.append(mat_material_017)
me_cube_018.use_remesh_preserve_volume = False
me_cube_018.use_remesh_preserve_attributes = False
me_cube_018.use_mirror_vertex_groups = False
me_cube_018.update()
me_cube_019 = bpy.data.meshes.new('Cube.019')
me_cube_019.from_pydata([(1.0, 1.0, -1.0), (1.0, -1.0, -1.0), (-1.0, -1.0, -1.0), (-1.0, 1.0, -1.0), (1.0, 1.0, 1.0), (1.0, -1.0, 1.0), (-1.0, -1.0, 1.0), (-1.0, 1.0, 1.0), (-0.01124, 1.341, -1.0), (-0.01124, -1.341, -1.0), (-0.01124, 1.341, 1.0), (-0.01124, -1.341, 1.0), (1.357, -5.96e-08, -1.0), (-1.357, 2.98e-07, -1.0), (1.357, -5.364e-07, 1.0), (-1.357, 1.788e-07, 1.0), (-0.01124, -1.788e-07, 1.0), (-0.01124, 1.192e-07, -1.0)], [], [(17, 9, 2, 13), (16, 15, 6, 11), (12, 14, 5, 1), (9, 11, 6, 2), (13, 15, 7, 3), (10, 8, 3, 7), (4, 0, 8, 10), (1, 5, 11, 9), (14, 16, 11, 5), (12, 1, 9, 17), (0, 12, 17, 8), (4, 10, 16, 14), (2, 6, 15, 13), (0, 4, 14, 12), (10, 7, 15, 16), (8, 17, 13, 3)])
me_cube_019.materials.append(mat_material_018)
me_cube_019.use_remesh_preserve_volume = False
me_cube_019.use_remesh_preserve_attributes = False
me_cube_019.use_mirror_vertex_groups = False
me_cube_019.update()
me_cube_020 = bpy.data.meshes.new('Cube.020')
me_cube_020.from_pydata([(1.0, 1.0, -1.0), (1.0, -1.0, -1.0), (-1.0, -1.0, -1.0), (-1.0, 1.0, -1.0), (1.0, 1.0, 1.0), (1.0, -1.0, 1.0), (-1.0, -1.0, 1.0), (-1.0, 1.0, 1.0), (-0.01124, 1.341, -1.0), (-0.01124, -1.341, -1.0), (-0.01124, 1.341, 1.0), (-0.01124, -1.341, 1.0), (1.357, -5.96e-08, -1.0), (-1.357, 2.98e-07, -1.0), (1.357, -5.364e-07, 1.0), (-1.357, 1.788e-07, 1.0), (-0.01124, -1.788e-07, 1.0), (-0.01124, 1.192e-07, -1.0)], [], [(17, 9, 2, 13), (16, 15, 6, 11), (12, 14, 5, 1), (9, 11, 6, 2), (13, 15, 7, 3), (10, 8, 3, 7), (4, 0, 8, 10), (1, 5, 11, 9), (14, 16, 11, 5), (12, 1, 9, 17), (0, 12, 17, 8), (4, 10, 16, 14), (2, 6, 15, 13), (0, 4, 14, 12), (10, 7, 15, 16), (8, 17, 13, 3)])
me_cube_020.materials.append(mat_material_019)
me_cube_020.use_remesh_preserve_volume = False
me_cube_020.use_remesh_preserve_attributes = False
me_cube_020.use_mirror_vertex_groups = False
me_cube_020.update()
me_cube_021 = bpy.data.meshes.new('Cube.021')
me_cube_021.from_pydata([(1.0, 1.0, -1.0), (1.0, -1.0, -1.0), (-1.0, -1.0, -1.0), (-1.0, 1.0, -1.0), (1.0, 1.0, 1.0), (1.0, -1.0, 1.0), (-1.0, -1.0, 1.0), (-1.0, 1.0, 1.0), (-0.01124, 1.341, -1.0), (-0.01124, -1.341, -1.0), (-0.01124, 1.341, 1.0), (-0.01124, -1.341, 1.0), (1.357, -5.96e-08, -1.0), (-1.357, 2.98e-07, -1.0), (1.357, -5.364e-07, 1.0), (-1.357, 1.788e-07, 1.0), (-0.01124, -1.788e-07, 1.0), (-0.01124, 1.192e-07, -1.0)], [], [(17, 9, 2, 13), (16, 15, 6, 11), (12, 14, 5, 1), (9, 11, 6, 2), (13, 15, 7, 3), (10, 8, 3, 7), (4, 0, 8, 10), (1, 5, 11, 9), (14, 16, 11, 5), (12, 1, 9, 17), (0, 12, 17, 8), (4, 10, 16, 14), (2, 6, 15, 13), (0, 4, 14, 12), (10, 7, 15, 16), (8, 17, 13, 3)])
me_cube_021.materials.append(mat_material_020)
me_cube_021.use_remesh_preserve_volume = False
me_cube_021.use_remesh_preserve_attributes = False
me_cube_021.use_mirror_vertex_groups = False
me_cube_021.update()
me_cube_022 = bpy.data.meshes.new('Cube.022')
me_cube_022.from_pydata([(1.0, 1.0, -1.0), (1.0, -1.0, -1.0), (-1.0, -1.0, -1.0), (-1.0, 1.0, -1.0), (1.0, 1.0, 1.0), (1.0, -1.0, 1.0), (-1.0, -1.0, 1.0), (-1.0, 1.0, 1.0), (-0.01124, 1.341, -1.0), (-0.01124, -1.341, -1.0), (-0.01124, 1.341, 1.0), (-0.01124, -1.341, 1.0), (1.357, -5.96e-08, -1.0), (-1.357, 2.98e-07, -1.0), (1.357, -5.364e-07, 1.0), (-1.357, 1.788e-07, 1.0), (-0.01124, -1.788e-07, 1.0), (-0.01124, 1.192e-07, -1.0)], [], [(17, 9, 2, 13), (16, 15, 6, 11), (12, 14, 5, 1), (9, 11, 6, 2), (13, 15, 7, 3), (10, 8, 3, 7), (4, 0, 8, 10), (1, 5, 11, 9), (14, 16, 11, 5), (12, 1, 9, 17), (0, 12, 17, 8), (4, 10, 16, 14), (2, 6, 15, 13), (0, 4, 14, 12), (10, 7, 15, 16), (8, 17, 13, 3)])
me_cube_022.materials.append(mat_material_021)
me_cube_022.use_remesh_preserve_volume = False
me_cube_022.use_remesh_preserve_attributes = False
me_cube_022.use_mirror_vertex_groups = False
me_cube_022.update()
me_cube_023 = bpy.data.meshes.new('Cube.023')
me_cube_023.from_pydata([(1.0, 1.0, -1.0), (1.0, -1.0, -1.0), (-1.0, -1.0, -1.0), (-1.0, 1.0, -1.0), (1.0, 1.0, 1.0), (1.0, -1.0, 1.0), (-1.0, -1.0, 1.0), (-1.0, 1.0, 1.0), (-0.01124, 1.341, -1.0), (-0.01124, -1.341, -1.0), (-0.01124, 1.341, 1.0), (-0.01124, -1.341, 1.0), (1.357, -5.96e-08, -1.0), (-1.357, 2.98e-07, -1.0), (1.357, -5.364e-07, 1.0), (-1.357, 1.788e-07, 1.0), (-0.01124, -1.788e-07, 1.0), (-0.01124, 1.192e-07, -1.0)], [], [(17, 9, 2, 13), (16, 15, 6, 11), (12, 14, 5, 1), (9, 11, 6, 2), (13, 15, 7, 3), (10, 8, 3, 7), (4, 0, 8, 10), (1, 5, 11, 9), (14, 16, 11, 5), (12, 1, 9, 17), (0, 12, 17, 8), (4, 10, 16, 14), (2, 6, 15, 13), (0, 4, 14, 12), (10, 7, 15, 16), (8, 17, 13, 3)])
me_cube_023.materials.append(mat_material_021)
me_cube_023.use_remesh_preserve_volume = False
me_cube_023.use_remesh_preserve_attributes = False
me_cube_023.use_mirror_vertex_groups = False
me_cube_023.update()
me_cube_024 = bpy.data.meshes.new('Cube.024')
me_cube_024.from_pydata([(1.0, 1.0, -1.0), (1.0, -1.0, -1.0), (-1.0, -1.0, -1.0), (-1.0, 1.0, -1.0), (1.0, 1.0, 1.0), (1.0, -1.0, 1.0), (-1.0, -1.0, 1.0), (-1.0, 1.0, 1.0), (-0.01124, 1.341, -1.0), (-0.01124, -1.341, -1.0), (-0.01124, 1.341, 1.0), (-0.01124, -1.341, 1.0), (1.357, -5.96e-08, -1.0), (-1.357, 2.98e-07, -1.0), (1.357, -5.364e-07, 1.0), (-1.357, 1.788e-07, 1.0), (-0.01124, -1.788e-07, 1.0), (-0.01124, 1.192e-07, -1.0)], [], [(17, 9, 2, 13), (16, 15, 6, 11), (12, 14, 5, 1), (9, 11, 6, 2), (13, 15, 7, 3), (10, 8, 3, 7), (4, 0, 8, 10), (1, 5, 11, 9), (14, 16, 11, 5), (12, 1, 9, 17), (0, 12, 17, 8), (4, 10, 16, 14), (2, 6, 15, 13), (0, 4, 14, 12), (10, 7, 15, 16), (8, 17, 13, 3)])
me_cube_024.materials.append(mat_material_022)
me_cube_024.use_remesh_preserve_volume = False
me_cube_024.use_remesh_preserve_attributes = False
me_cube_024.use_mirror_vertex_groups = False
me_cube_024.update()
me_cube_025 = bpy.data.meshes.new('Cube.025')
me_cube_025.from_pydata([(1.0, 1.0, -1.0), (1.0, -1.0, -1.0), (-1.0, -1.0, -1.0), (-1.0, 1.0, -1.0), (1.0, 1.0, 1.0), (1.0, -1.0, 1.0), (-1.0, -1.0, 1.0), (-1.0, 1.0, 1.0), (-0.01124, 1.341, -1.0), (-0.01124, -1.341, -1.0), (-0.01124, 1.341, 1.0), (-0.01124, -1.341, 1.0), (1.357, -5.96e-08, -1.0), (-1.357, 2.98e-07, -1.0), (1.357, -5.364e-07, 1.0), (-1.357, 1.788e-07, 1.0), (-0.01124, -1.788e-07, 1.0), (-0.01124, 1.192e-07, -1.0)], [], [(17, 9, 2, 13), (16, 15, 6, 11), (12, 14, 5, 1), (9, 11, 6, 2), (13, 15, 7, 3), (10, 8, 3, 7), (4, 0, 8, 10), (1, 5, 11, 9), (14, 16, 11, 5), (12, 1, 9, 17), (0, 12, 17, 8), (4, 10, 16, 14), (2, 6, 15, 13), (0, 4, 14, 12), (10, 7, 15, 16), (8, 17, 13, 3)])
me_cube_025.materials.append(mat_material_023)
me_cube_025.use_remesh_preserve_volume = False
me_cube_025.use_remesh_preserve_attributes = False
me_cube_025.use_mirror_vertex_groups = False
me_cube_025.update()
me_cube_026 = bpy.data.meshes.new('Cube.026')
me_cube_026.from_pydata([(1.0, 1.0, -1.0), (1.0, -1.0, -1.0), (-1.0, -1.0, -1.0), (-1.0, 1.0, -1.0), (1.0, 1.0, 1.0), (1.0, -1.0, 1.0), (-1.0, -1.0, 1.0), (-1.0, 1.0, 1.0), (-0.01124, 1.341, -1.0), (-0.01124, -1.341, -1.0), (-0.01124, 1.341, 1.0), (-0.01124, -1.341, 1.0), (1.357, -5.96e-08, -1.0), (-1.357, 2.98e-07, -1.0), (1.357, -5.364e-07, 1.0), (-1.357, 1.788e-07, 1.0), (-0.01124, -1.788e-07, 1.0), (-0.01124, 1.192e-07, -1.0)], [], [(17, 9, 2, 13), (16, 15, 6, 11), (12, 14, 5, 1), (9, 11, 6, 2), (13, 15, 7, 3), (10, 8, 3, 7), (4, 0, 8, 10), (1, 5, 11, 9), (14, 16, 11, 5), (12, 1, 9, 17), (0, 12, 17, 8), (4, 10, 16, 14), (2, 6, 15, 13), (0, 4, 14, 12), (10, 7, 15, 16), (8, 17, 13, 3)])
me_cube_026.materials.append(mat_material_024)
me_cube_026.use_remesh_preserve_volume = False
me_cube_026.use_remesh_preserve_attributes = False
me_cube_026.use_mirror_vertex_groups = False
me_cube_026.update()
me_cube_027 = bpy.data.meshes.new('Cube.027')
me_cube_027.from_pydata([(1.0, 1.0, -1.0), (1.0, -1.0, -1.0), (-1.0, -1.0, -1.0), (-1.0, 1.0, -1.0), (1.0, 1.0, 1.0), (1.0, -1.0, 1.0), (-1.0, -1.0, 1.0), (-1.0, 1.0, 1.0), (-0.01124, 1.341, -1.0), (-0.01124, -1.341, -1.0), (-0.01124, 1.341, 1.0), (-0.01124, -1.341, 1.0), (1.357, -5.96e-08, -1.0), (-1.357, 2.98e-07, -1.0), (1.357, -5.364e-07, 1.0), (-1.357, 1.788e-07, 1.0), (-0.01124, -1.788e-07, 1.0), (-0.01124, 1.192e-07, -1.0)], [], [(17, 9, 2, 13), (16, 15, 6, 11), (12, 14, 5, 1), (9, 11, 6, 2), (13, 15, 7, 3), (10, 8, 3, 7), (4, 0, 8, 10), (1, 5, 11, 9), (14, 16, 11, 5), (12, 1, 9, 17), (0, 12, 17, 8), (4, 10, 16, 14), (2, 6, 15, 13), (0, 4, 14, 12), (10, 7, 15, 16), (8, 17, 13, 3)])
me_cube_027.materials.append(mat_material_025)
me_cube_027.use_remesh_preserve_volume = False
me_cube_027.use_remesh_preserve_attributes = False
me_cube_027.use_mirror_vertex_groups = False
me_cube_027.update()
me_cube_028 = bpy.data.meshes.new('Cube.028')
me_cube_028.from_pydata([(1.0, 1.0, -1.0), (1.0, -1.0, -1.0), (-1.0, -1.0, -1.0), (-1.0, 1.0, -1.0), (1.0, 1.0, 1.0), (1.0, -1.0, 1.0), (-1.0, -1.0, 1.0), (-1.0, 1.0, 1.0), (-0.01124, 1.341, -1.0), (-0.01124, -1.341, -1.0), (-0.01124, 1.341, 1.0), (-0.01124, -1.341, 1.0), (1.357, -5.96e-08, -1.0), (-1.357, 2.98e-07, -1.0), (1.357, -5.364e-07, 1.0), (-1.357, 1.788e-07, 1.0), (-0.01124, -1.788e-07, 1.0), (-0.01124, 1.192e-07, -1.0)], [], [(17, 9, 2, 13), (16, 15, 6, 11), (12, 14, 5, 1), (9, 11, 6, 2), (13, 15, 7, 3), (10, 8, 3, 7), (4, 0, 8, 10), (1, 5, 11, 9), (14, 16, 11, 5), (12, 1, 9, 17), (0, 12, 17, 8), (4, 10, 16, 14), (2, 6, 15, 13), (0, 4, 14, 12), (10, 7, 15, 16), (8, 17, 13, 3)])
me_cube_028.materials.append(mat_material_026)
me_cube_028.use_remesh_preserve_volume = False
me_cube_028.use_remesh_preserve_attributes = False
me_cube_028.use_mirror_vertex_groups = False
me_cube_028.update()
me_cube_029 = bpy.data.meshes.new('Cube.029')
me_cube_029.from_pydata([(1.0, 1.0, -1.0), (1.0, -1.0, -1.0), (-1.0, -1.0, -1.0), (-1.0, 1.0, -1.0), (1.0, 1.0, 1.0), (1.0, -1.0, 1.0), (-1.0, -1.0, 1.0), (-1.0, 1.0, 1.0), (-0.01124, 1.341, -1.0), (-0.01124, -1.341, -1.0), (-0.01124, 1.341, 1.0), (-0.01124, -1.341, 1.0), (1.357, -5.96e-08, -1.0), (-1.357, 2.98e-07, -1.0), (1.357, -5.364e-07, 1.0), (-1.357, 1.788e-07, 1.0), (-0.01124, -1.788e-07, 1.0), (-0.01124, 1.192e-07, -1.0)], [], [(17, 9, 2, 13), (16, 15, 6, 11), (12, 14, 5, 1), (9, 11, 6, 2), (13, 15, 7, 3), (10, 8, 3, 7), (4, 0, 8, 10), (1, 5, 11, 9), (14, 16, 11, 5), (12, 1, 9, 17), (0, 12, 17, 8), (4, 10, 16, 14), (2, 6, 15, 13), (0, 4, 14, 12), (10, 7, 15, 16), (8, 17, 13, 3)])
me_cube_029.materials.append(mat_material_027)
me_cube_029.use_remesh_preserve_volume = False
me_cube_029.use_remesh_preserve_attributes = False
me_cube_029.use_mirror_vertex_groups = False
me_cube_029.update()
me_cube_030 = bpy.data.meshes.new('Cube.030')
me_cube_030.from_pydata([(1.0, 1.0, -1.0), (1.0, -1.0, -1.0), (-1.0, -1.0, -1.0), (-1.0, 1.0, -1.0), (1.0, 1.0, 1.0), (1.0, -1.0, 1.0), (-1.0, -1.0, 1.0), (-1.0, 1.0, 1.0), (-0.01124, 1.341, -1.0), (-0.01124, -1.341, -1.0), (-0.01124, 1.341, 1.0), (-0.01124, -1.341, 1.0), (1.357, -5.96e-08, -1.0), (-1.357, 2.98e-07, -1.0), (1.357, -5.364e-07, 1.0), (-1.357, 1.788e-07, 1.0), (-0.01124, -1.788e-07, 1.0), (-0.01124, 1.192e-07, -1.0)], [], [(17, 9, 2, 13), (16, 15, 6, 11), (12, 14, 5, 1), (9, 11, 6, 2), (13, 15, 7, 3), (10, 8, 3, 7), (4, 0, 8, 10), (1, 5, 11, 9), (14, 16, 11, 5), (12, 1, 9, 17), (0, 12, 17, 8), (4, 10, 16, 14), (2, 6, 15, 13), (0, 4, 14, 12), (10, 7, 15, 16), (8, 17, 13, 3)])
me_cube_030.materials.append(mat_material_028)
me_cube_030.use_remesh_preserve_volume = False
me_cube_030.use_remesh_preserve_attributes = False
me_cube_030.use_mirror_vertex_groups = False
me_cube_030.update()
me_cube_031 = bpy.data.meshes.new('Cube.031')
me_cube_031.from_pydata([(1.0, 1.0, -1.0), (1.0, -1.0, -1.0), (-1.0, -1.0, -1.0), (-1.0, 1.0, -1.0), (1.0, 1.0, 1.0), (1.0, -1.0, 1.0), (-1.0, -1.0, 1.0), (-1.0, 1.0, 1.0), (-0.01124, 1.341, -1.0), (-0.01124, -1.341, -1.0), (-0.01124, 1.341, 1.0), (-0.01124, -1.341, 1.0), (1.357, -5.96e-08, -1.0), (-1.357, 2.98e-07, -1.0), (1.357, -5.364e-07, 1.0), (-1.357, 1.788e-07, 1.0), (-0.01124, -1.788e-07, 1.0), (-0.01124, 1.192e-07, -1.0)], [], [(17, 9, 2, 13), (16, 15, 6, 11), (12, 14, 5, 1), (9, 11, 6, 2), (13, 15, 7, 3), (10, 8, 3, 7), (4, 0, 8, 10), (1, 5, 11, 9), (14, 16, 11, 5), (12, 1, 9, 17), (0, 12, 17, 8), (4, 10, 16, 14), (2, 6, 15, 13), (0, 4, 14, 12), (10, 7, 15, 16), (8, 17, 13, 3)])
me_cube_031.materials.append(mat_material_029)
me_cube_031.use_remesh_preserve_volume = False
me_cube_031.use_remesh_preserve_attributes = False
me_cube_031.use_mirror_vertex_groups = False
me_cube_031.update()
me_cube_032 = bpy.data.meshes.new('Cube.032')
me_cube_032.from_pydata([(1.0, 1.0, -1.0), (1.0, -1.0, -1.0), (-1.0, -1.0, -1.0), (-1.0, 1.0, -1.0), (1.0, 1.0, 1.0), (1.0, -1.0, 1.0), (-1.0, -1.0, 1.0), (-1.0, 1.0, 1.0), (-0.01124, 1.341, -1.0), (-0.01124, -1.341, -1.0), (-0.01124, 1.341, 1.0), (-0.01124, -1.341, 1.0), (1.357, -5.96e-08, -1.0), (-1.357, 2.98e-07, -1.0), (1.357, -5.364e-07, 1.0), (-1.357, 1.788e-07, 1.0), (-0.01124, -1.788e-07, 1.0), (-0.01124, 1.192e-07, -1.0)], [], [(17, 9, 2, 13), (16, 15, 6, 11), (12, 14, 5, 1), (9, 11, 6, 2), (13, 15, 7, 3), (10, 8, 3, 7), (4, 0, 8, 10), (1, 5, 11, 9), (14, 16, 11, 5), (12, 1, 9, 17), (0, 12, 17, 8), (4, 10, 16, 14), (2, 6, 15, 13), (0, 4, 14, 12), (10, 7, 15, 16), (8, 17, 13, 3)])
me_cube_032.materials.append(mat_material_030)
me_cube_032.use_remesh_preserve_volume = False
me_cube_032.use_remesh_preserve_attributes = False
me_cube_032.use_mirror_vertex_groups = False
me_cube_032.update()
me_cube_033 = bpy.data.meshes.new('Cube.033')
me_cube_033.from_pydata([(1.0, 1.0, -1.0), (1.0, -1.0, -1.0), (-1.0, -1.0, -1.0), (-1.0, 1.0, -1.0), (1.0, 1.0, 1.0), (1.0, -1.0, 1.0), (-1.0, -1.0, 1.0), (-1.0, 1.0, 1.0), (-0.01124, 1.341, -1.0), (-0.01124, -1.341, -1.0), (-0.01124, 1.341, 1.0), (-0.01124, -1.341, 1.0), (1.357, -5.96e-08, -1.0), (-1.357, 2.98e-07, -1.0), (1.357, -5.364e-07, 1.0), (-1.357, 1.788e-07, 1.0), (-0.01124, -1.788e-07, 1.0), (-0.01124, 1.192e-07, -1.0)], [], [(17, 9, 2, 13), (16, 15, 6, 11), (12, 14, 5, 1), (9, 11, 6, 2), (13, 15, 7, 3), (10, 8, 3, 7), (4, 0, 8, 10), (1, 5, 11, 9), (14, 16, 11, 5), (12, 1, 9, 17), (0, 12, 17, 8), (4, 10, 16, 14), (2, 6, 15, 13), (0, 4, 14, 12), (10, 7, 15, 16), (8, 17, 13, 3)])
me_cube_033.materials.append(mat_material_031)
me_cube_033.use_remesh_preserve_volume = False
me_cube_033.use_remesh_preserve_attributes = False
me_cube_033.use_mirror_vertex_groups = False
me_cube_033.update()
me_cube_034 = bpy.data.meshes.new('Cube.034')
me_cube_034.from_pydata([(1.0, 1.0, -1.0), (1.0, -1.0, -1.0), (-1.0, -1.0, -1.0), (-1.0, 1.0, -1.0), (1.0, 1.0, 1.0), (1.0, -1.0, 1.0), (-1.0, -1.0, 1.0), (-1.0, 1.0, 1.0), (-0.01124, 1.341, -1.0), (-0.01124, -1.341, -1.0), (-0.01124, 1.341, 1.0), (-0.01124, -1.341, 1.0), (1.357, -5.96e-08, -1.0), (-1.357, 2.98e-07, -1.0), (1.357, -5.364e-07, 1.0), (-1.357, 1.788e-07, 1.0), (-0.01124, -1.788e-07, 1.0), (-0.01124, 1.192e-07, -1.0)], [], [(17, 9, 2, 13), (16, 15, 6, 11), (12, 14, 5, 1), (9, 11, 6, 2), (13, 15, 7, 3), (10, 8, 3, 7), (4, 0, 8, 10), (1, 5, 11, 9), (14, 16, 11, 5), (12, 1, 9, 17), (0, 12, 17, 8), (4, 10, 16, 14), (2, 6, 15, 13), (0, 4, 14, 12), (10, 7, 15, 16), (8, 17, 13, 3)])
me_cube_034.materials.append(mat_material_031)
me_cube_034.use_remesh_preserve_volume = False
me_cube_034.use_remesh_preserve_attributes = False
me_cube_034.use_mirror_vertex_groups = False
me_cube_034.update()
me_cube_035 = bpy.data.meshes.new('Cube.035')
me_cube_035.from_pydata([(1.0, 1.0, -1.0), (1.0, -1.0, -1.0), (-1.0, -1.0, -1.0), (-1.0, 1.0, -1.0), (1.0, 1.0, 1.0), (1.0, -1.0, 1.0), (-1.0, -1.0, 1.0), (-1.0, 1.0, 1.0), (-0.01124, 1.341, -1.0), (-0.01124, -1.341, -1.0), (-0.01124, 1.341, 1.0), (-0.01124, -1.341, 1.0), (1.357, -5.96e-08, -1.0), (-1.357, 2.98e-07, -1.0), (1.357, -5.364e-07, 1.0), (-1.357, 1.788e-07, 1.0), (-0.01124, -1.788e-07, 1.0), (-0.01124, 1.192e-07, -1.0)], [], [(17, 9, 2, 13), (16, 15, 6, 11), (12, 14, 5, 1), (9, 11, 6, 2), (13, 15, 7, 3), (10, 8, 3, 7), (4, 0, 8, 10), (1, 5, 11, 9), (14, 16, 11, 5), (12, 1, 9, 17), (0, 12, 17, 8), (4, 10, 16, 14), (2, 6, 15, 13), (0, 4, 14, 12), (10, 7, 15, 16), (8, 17, 13, 3)])
me_cube_035.materials.append(mat_material_032)
me_cube_035.use_remesh_preserve_volume = False
me_cube_035.use_remesh_preserve_attributes = False
me_cube_035.use_mirror_vertex_groups = False
me_cube_035.update()
me_cube_036 = bpy.data.meshes.new('Cube.036')
me_cube_036.from_pydata([(1.0, 1.0, -1.0), (1.0, -1.0, -1.0), (-1.0, -1.0, -1.0), (-1.0, 1.0, -1.0), (1.0, 1.0, 1.0), (1.0, -1.0, 1.0), (-1.0, -1.0, 1.0), (-1.0, 1.0, 1.0), (-0.01124, 1.341, -1.0), (-0.01124, -1.341, -1.0), (-0.01124, 1.341, 1.0), (-0.01124, -1.341, 1.0), (1.357, -5.96e-08, -1.0), (-1.357, 2.98e-07, -1.0), (1.357, -5.364e-07, 1.0), (-1.357, 1.788e-07, 1.0), (-0.01124, -1.788e-07, 1.0), (-0.01124, 1.192e-07, -1.0)], [], [(17, 9, 2, 13), (16, 15, 6, 11), (12, 14, 5, 1), (9, 11, 6, 2), (13, 15, 7, 3), (10, 8, 3, 7), (4, 0, 8, 10), (1, 5, 11, 9), (14, 16, 11, 5), (12, 1, 9, 17), (0, 12, 17, 8), (4, 10, 16, 14), (2, 6, 15, 13), (0, 4, 14, 12), (10, 7, 15, 16), (8, 17, 13, 3)])
me_cube_036.materials.append(mat_material_033)
me_cube_036.use_remesh_preserve_volume = False
me_cube_036.use_remesh_preserve_attributes = False
me_cube_036.use_mirror_vertex_groups = False
me_cube_036.update()
me_cube_037 = bpy.data.meshes.new('Cube.037')
me_cube_037.from_pydata([(1.0, 1.0, -1.0), (1.0, -1.0, -1.0), (-1.0, -1.0, -1.0), (-1.0, 1.0, -1.0), (1.0, 1.0, 1.0), (1.0, -1.0, 1.0), (-1.0, -1.0, 1.0), (-1.0, 1.0, 1.0), (-0.01124, 1.341, -1.0), (-0.01124, -1.341, -1.0), (-0.01124, 1.341, 1.0), (-0.01124, -1.341, 1.0), (1.357, -5.96e-08, -1.0), (-1.357, 2.98e-07, -1.0), (1.357, -5.364e-07, 1.0), (-1.357, 1.788e-07, 1.0), (-0.01124, -1.788e-07, 1.0), (-0.01124, 1.192e-07, -1.0)], [], [(17, 9, 2, 13), (16, 15, 6, 11), (12, 14, 5, 1), (9, 11, 6, 2), (13, 15, 7, 3), (10, 8, 3, 7), (4, 0, 8, 10), (1, 5, 11, 9), (14, 16, 11, 5), (12, 1, 9, 17), (0, 12, 17, 8), (4, 10, 16, 14), (2, 6, 15, 13), (0, 4, 14, 12), (10, 7, 15, 16), (8, 17, 13, 3)])
me_cube_037.materials.append(mat_material_034)
me_cube_037.use_remesh_preserve_volume = False
me_cube_037.use_remesh_preserve_attributes = False
me_cube_037.use_mirror_vertex_groups = False
me_cube_037.update()
me_cube_038 = bpy.data.meshes.new('Cube.038')
me_cube_038.from_pydata([(1.0, 1.0, -1.0), (1.0, -1.0, -1.0), (-1.0, -1.0, -1.0), (-1.0, 1.0, -1.0), (1.0, 1.0, 1.0), (1.0, -1.0, 1.0), (-1.0, -1.0, 1.0), (-1.0, 1.0, 1.0), (-0.01124, 1.341, -1.0), (-0.01124, -1.341, -1.0), (-0.01124, 1.341, 1.0), (-0.01124, -1.341, 1.0), (1.357, -5.96e-08, -1.0), (-1.357, 2.98e-07, -1.0), (1.357, -5.364e-07, 1.0), (-1.357, 1.788e-07, 1.0), (-0.01124, -1.788e-07, 1.0), (-0.01124, 1.192e-07, -1.0)], [], [(17, 9, 2, 13), (16, 15, 6, 11), (12, 14, 5, 1), (9, 11, 6, 2), (13, 15, 7, 3), (10, 8, 3, 7), (4, 0, 8, 10), (1, 5, 11, 9), (14, 16, 11, 5), (12, 1, 9, 17), (0, 12, 17, 8), (4, 10, 16, 14), (2, 6, 15, 13), (0, 4, 14, 12), (10, 7, 15, 16), (8, 17, 13, 3)])
me_cube_038.materials.append(mat_material_035)
me_cube_038.use_remesh_preserve_volume = False
me_cube_038.use_remesh_preserve_attributes = False
me_cube_038.use_mirror_vertex_groups = False
me_cube_038.update()
me_cube_039 = bpy.data.meshes.new('Cube.039')
me_cube_039.from_pydata([(1.0, 1.0, -1.0), (1.0, -1.0, -1.0), (-1.0, -1.0, -1.0), (-1.0, 1.0, -1.0), (1.0, 1.0, 1.0), (1.0, -1.0, 1.0), (-1.0, -1.0, 1.0), (-1.0, 1.0, 1.0), (-0.01124, 1.341, -1.0), (-0.01124, -1.341, -1.0), (-0.01124, 1.341, 1.0), (-0.01124, -1.341, 1.0), (1.357, -5.96e-08, -1.0), (-1.357, 2.98e-07, -1.0), (1.357, -5.364e-07, 1.0), (-1.357, 1.788e-07, 1.0), (-0.01124, -1.788e-07, 1.0), (-0.01124, 1.192e-07, -1.0)], [], [(17, 9, 2, 13), (16, 15, 6, 11), (12, 14, 5, 1), (9, 11, 6, 2), (13, 15, 7, 3), (10, 8, 3, 7), (4, 0, 8, 10), (1, 5, 11, 9), (14, 16, 11, 5), (12, 1, 9, 17), (0, 12, 17, 8), (4, 10, 16, 14), (2, 6, 15, 13), (0, 4, 14, 12), (10, 7, 15, 16), (8, 17, 13, 3)])
me_cube_039.materials.append(mat_material_036)
me_cube_039.use_remesh_preserve_volume = False
me_cube_039.use_remesh_preserve_attributes = False
me_cube_039.use_mirror_vertex_groups = False
me_cube_039.update()
me_cube_040 = bpy.data.meshes.new('Cube.040')
me_cube_040.from_pydata([(1.0, 1.0, -1.0), (1.0, -1.0, -1.0), (-1.0, -1.0, -1.0), (-1.0, 1.0, -1.0), (1.0, 1.0, 1.0), (1.0, -1.0, 1.0), (-1.0, -1.0, 1.0), (-1.0, 1.0, 1.0), (-0.01124, 1.341, -1.0), (-0.01124, -1.341, -1.0), (-0.01124, 1.341, 1.0), (-0.01124, -1.341, 1.0), (1.357, -5.96e-08, -1.0), (-1.357, 2.98e-07, -1.0), (1.357, -5.364e-07, 1.0), (-1.357, 1.788e-07, 1.0), (-0.01124, -1.788e-07, 1.0), (-0.01124, 1.192e-07, -1.0)], [], [(17, 9, 2, 13), (16, 15, 6, 11), (12, 14, 5, 1), (9, 11, 6, 2), (13, 15, 7, 3), (10, 8, 3, 7), (4, 0, 8, 10), (1, 5, 11, 9), (14, 16, 11, 5), (12, 1, 9, 17), (0, 12, 17, 8), (4, 10, 16, 14), (2, 6, 15, 13), (0, 4, 14, 12), (10, 7, 15, 16), (8, 17, 13, 3)])
me_cube_040.materials.append(mat_material_037)
me_cube_040.use_remesh_preserve_volume = False
me_cube_040.use_remesh_preserve_attributes = False
me_cube_040.use_mirror_vertex_groups = False
me_cube_040.update()
me_cube_041 = bpy.data.meshes.new('Cube.041')
me_cube_041.from_pydata([(1.0, 1.0, -1.0), (1.0, -1.0, -1.0), (-1.0, -1.0, -1.0), (-1.0, 1.0, -1.0), (1.0, 1.0, 1.0), (1.0, -1.0, 1.0), (-1.0, -1.0, 1.0), (-1.0, 1.0, 1.0), (-0.01124, 1.341, -1.0), (-0.01124, -1.341, -1.0), (-0.01124, 1.341, 1.0), (-0.01124, -1.341, 1.0), (1.357, -5.96e-08, -1.0), (-1.357, 2.98e-07, -1.0), (1.357, -5.364e-07, 1.0), (-1.357, 1.788e-07, 1.0), (-0.01124, -1.788e-07, 1.0), (-0.01124, 1.192e-07, -1.0)], [], [(17, 9, 2, 13), (16, 15, 6, 11), (12, 14, 5, 1), (9, 11, 6, 2), (13, 15, 7, 3), (10, 8, 3, 7), (4, 0, 8, 10), (1, 5, 11, 9), (14, 16, 11, 5), (12, 1, 9, 17), (0, 12, 17, 8), (4, 10, 16, 14), (2, 6, 15, 13), (0, 4, 14, 12), (10, 7, 15, 16), (8, 17, 13, 3)])
me_cube_041.materials.append(mat_material_038)
me_cube_041.use_remesh_preserve_volume = False
me_cube_041.use_remesh_preserve_attributes = False
me_cube_041.use_mirror_vertex_groups = False
me_cube_041.update()
me_cube_042 = bpy.data.meshes.new('Cube.042')
me_cube_042.from_pydata([(1.0, 1.0, -1.0), (1.0, -1.0, -1.0), (-1.0, -1.0, -1.0), (-1.0, 1.0, -1.0), (1.0, 1.0, 1.0), (1.0, -1.0, 1.0), (-1.0, -1.0, 1.0), (-1.0, 1.0, 1.0), (-0.01124, 1.341, -1.0), (-0.01124, -1.341, -1.0), (-0.01124, 1.341, 1.0), (-0.01124, -1.341, 1.0), (1.357, -5.96e-08, -1.0), (-1.357, 2.98e-07, -1.0), (1.357, -5.364e-07, 1.0), (-1.357, 1.788e-07, 1.0), (-0.01124, -1.788e-07, 1.0), (-0.01124, 1.192e-07, -1.0)], [], [(17, 9, 2, 13), (16, 15, 6, 11), (12, 14, 5, 1), (9, 11, 6, 2), (13, 15, 7, 3), (10, 8, 3, 7), (4, 0, 8, 10), (1, 5, 11, 9), (14, 16, 11, 5), (12, 1, 9, 17), (0, 12, 17, 8), (4, 10, 16, 14), (2, 6, 15, 13), (0, 4, 14, 12), (10, 7, 15, 16), (8, 17, 13, 3)])
me_cube_042.materials.append(mat_material_039)
me_cube_042.use_remesh_preserve_volume = False
me_cube_042.use_remesh_preserve_attributes = False
me_cube_042.use_mirror_vertex_groups = False
me_cube_042.update()
me_cube_043 = bpy.data.meshes.new('Cube.043')
me_cube_043.from_pydata([(1.0, 1.0, -1.0), (1.0, -1.0, -1.0), (-1.0, -1.0, -1.0), (-1.0, 1.0, -1.0), (1.0, 1.0, 1.0), (1.0, -1.0, 1.0), (-1.0, -1.0, 1.0), (-1.0, 1.0, 1.0), (-0.01124, 1.341, -1.0), (-0.01124, -1.341, -1.0), (-0.01124, 1.341, 1.0), (-0.01124, -1.341, 1.0), (1.357, -5.96e-08, -1.0), (-1.357, 2.98e-07, -1.0), (1.357, -5.364e-07, 1.0), (-1.357, 1.788e-07, 1.0), (-0.01124, -1.788e-07, 1.0), (-0.01124, 1.192e-07, -1.0)], [], [(17, 9, 2, 13), (16, 15, 6, 11), (12, 14, 5, 1), (9, 11, 6, 2), (13, 15, 7, 3), (10, 8, 3, 7), (4, 0, 8, 10), (1, 5, 11, 9), (14, 16, 11, 5), (12, 1, 9, 17), (0, 12, 17, 8), (4, 10, 16, 14), (2, 6, 15, 13), (0, 4, 14, 12), (10, 7, 15, 16), (8, 17, 13, 3)])
me_cube_043.materials.append(mat_material_040)
me_cube_043.use_remesh_preserve_volume = False
me_cube_043.use_remesh_preserve_attributes = False
me_cube_043.use_mirror_vertex_groups = False
me_cube_043.update()
me_cube_045 = bpy.data.meshes.new('Cube.045')
me_cube_045.from_pydata([(-1.0, -1.0, -1.0), (-1.0, 1.0, -1.0), (1.0, 1.0, -1.0), (1.0, -1.0, -1.0), (-1.0, -1.0, 1.0), (-1.0, 1.0, 1.0), (1.0, 1.0, 1.0), (1.0, -1.0, 1.0)], [], [(4, 5, 1, 0), (5, 6, 2, 1), (6, 7, 3, 2), (7, 4, 0, 3), (0, 1, 2, 3), (7, 6, 5, 4)])
_ca = me_cube_045.color_attributes.new('Col', 'BYTE_COLOR', 'CORNER')
_ca.data.foreach_set('color', [1.0, 1.0, 1.0, 1.0, 1.0, 1.0, 1.0, 1.0, 1.0, 1.0, 1.0, 1.0, 1.0, 1.0, 1.0, 1.0, 1.0, 1.0, 1.0, 1.0, 1.0, 1.0, 1.0, 1.0, 1.0, 1.0, 1.0, 1.0, 1.0, 1.0, 1.0, 1.0, 1.0, 1.0, 1.0, 1.0, 1.0, 1.0, 1.0, 1.0, 1.0, 1.0, 1.0, 1.0, 1.0, 1.0, 1.0, 1.0, 1.0, 1.0, 1.0, 1.0, 1.0, 1.0, 1.0, 1.0, 1.0, 1.0, 1.0, 1.0, 1.0, 1.0, 1.0, 1.0, 1.0, 1.0, 1.0, 1.0, 1.0, 1.0, 1.0, 1.0, 1.0, 1.0, 1.0, 1.0, 1.0, 1.0, 1.0, 1.0, 1.0, 1.0, 1.0, 1.0, 1.0, 1.0, 1.0, 1.0, 1.0, 1.0, 1.0, 1.0, 1.0, 1.0, 1.0, 1.0])
me_cube_045.materials.append(mat_material_042)
me_cube_045.use_remesh_preserve_volume = False
me_cube_045.use_remesh_preserve_attributes = False
me_cube_045.use_mirror_vertex_groups = False
me_cube_045.update()
me_cube_047 = bpy.data.meshes.new('Cube.047')
me_cube_047.from_pydata([(-1.0, -1.0, -1.0), (-1.0, 1.0, -1.0), (1.0, 1.0, -1.0), (1.0, -1.0, -1.0), (-1.0, -1.0, 1.0), (-1.0, 1.0, 1.0), (1.0, 1.0, 1.0), (1.0, -1.0, 1.0)], [], [(4, 5, 1, 0), (5, 6, 2, 1), (6, 7, 3, 2), (7, 4, 0, 3), (0, 1, 2, 3), (7, 6, 5, 4)])
me_cube_047.materials.append(mat_material_042)
me_cube_047.use_remesh_preserve_volume = False
me_cube_047.use_remesh_preserve_attributes = False
me_cube_047.use_mirror_vertex_groups = False
me_cube_047.update()
me_cube_048 = bpy.data.meshes.new('Cube.048')
me_cube_048.from_pydata([(-1.0, -1.0, -1.0), (-1.0, 1.0, -1.0), (1.0, 1.0, -1.0), (1.0, -1.0, -1.0), (-1.0, -1.0, 1.0), (-1.0, 1.0, 1.0), (1.0, 1.0, 1.0), (1.0, -1.0, 1.0)], [], [(4, 5, 1, 0), (5, 6, 2, 1), (6, 7, 3, 2), (7, 4, 0, 3), (0, 1, 2, 3), (7, 6, 5, 4)])
me_cube_048.materials.append(mat_material_042)
me_cube_048.use_remesh_preserve_volume = False
me_cube_048.use_remesh_preserve_attributes = False
me_cube_048.use_mirror_vertex_groups = False
me_cube_048.update()
me_cube_049 = bpy.data.meshes.new('Cube.049')
me_cube_049.from_pydata([(-1.0, -1.0, -1.0), (-1.0, 1.0, -1.0), (1.0, 1.0, -1.0), (1.0, -1.0, -1.0), (-1.0, -1.0, 1.0), (-1.0, 1.0, 1.0), (1.0, 1.0, 1.0), (1.0, -1.0, 1.0)], [], [(4, 5, 1, 0), (5, 6, 2, 1), (6, 7, 3, 2), (7, 4, 0, 3), (0, 1, 2, 3), (7, 6, 5, 4)])
me_cube_049.materials.append(mat_material_042)
me_cube_049.use_remesh_preserve_volume = False
me_cube_049.use_remesh_preserve_attributes = False
me_cube_049.use_mirror_vertex_groups = False
me_cube_049.update()
me_cube_050 = bpy.data.meshes.new('Cube.050')
me_cube_050.from_pydata([(-1.0, -1.0, -1.0), (-1.0, 1.0, -1.0), (1.0, 1.0, -1.0), (1.0, -1.0, -1.0), (-1.0, -1.0, 1.0), (-1.0, 1.0, 1.0), (1.0, 1.0, 1.0), (1.0, -1.0, 1.0)], [], [(4, 5, 1, 0), (5, 6, 2, 1), (6, 7, 3, 2), (7, 4, 0, 3), (0, 1, 2, 3), (7, 6, 5, 4)])
me_cube_050.materials.append(mat_material_042)
me_cube_050.use_remesh_preserve_volume = False
me_cube_050.use_remesh_preserve_attributes = False
me_cube_050.use_mirror_vertex_groups = False
me_cube_050.update()
me_cube_051 = bpy.data.meshes.new('Cube.051')
me_cube_051.from_pydata([(-1.0, -1.0, -1.0), (-1.0, 1.0, -1.0), (1.0, 1.0, -1.0), (1.0, -1.0, -1.0), (-1.0, -1.0, 1.0), (-1.0, 1.0, 1.0), (1.0, 1.0, 1.0), (1.0, -1.0, 1.0)], [], [(4, 5, 1, 0), (5, 6, 2, 1), (6, 7, 3, 2), (7, 4, 0, 3), (0, 1, 2, 3), (7, 6, 5, 4)])
me_cube_051.materials.append(mat_material_042)
me_cube_051.use_remesh_preserve_volume = False
me_cube_051.use_remesh_preserve_attributes = False
me_cube_051.use_mirror_vertex_groups = False
me_cube_051.update()
me_cube_052 = bpy.data.meshes.new('Cube.052')
me_cube_052.from_pydata([(-1.0, -1.0, -1.0), (-1.0, 1.0, -1.0), (1.0, 1.0, -1.0), (1.0, -1.0, -1.0), (-1.0, -1.0, 1.0), (-1.0, 1.0, 1.0), (1.0, 1.0, 1.0), (1.0, -1.0, 1.0)], [], [(4, 5, 1, 0), (5, 6, 2, 1), (6, 7, 3, 2), (7, 4, 0, 3), (0, 1, 2, 3), (7, 6, 5, 4)])
me_cube_052.materials.append(mat_material_042)
me_cube_052.use_remesh_preserve_volume = False
me_cube_052.use_remesh_preserve_attributes = False
me_cube_052.use_mirror_vertex_groups = False
me_cube_052.update()
me_cube_053 = bpy.data.meshes.new('Cube.053')
me_cube_053.from_pydata([(-1.0, -1.0, -1.0), (-1.0, 1.0, -1.0), (1.0, 1.0, -1.0), (1.0, -1.0, -1.0), (-1.0, -1.0, 1.0), (-1.0, 1.0, 1.0), (1.0, 1.0, 1.0), (1.0, -1.0, 1.0)], [], [(4, 5, 1, 0), (5, 6, 2, 1), (6, 7, 3, 2), (7, 4, 0, 3), (0, 1, 2, 3), (7, 6, 5, 4)])
me_cube_053.materials.append(mat_material_042)
me_cube_053.use_remesh_preserve_volume = False
me_cube_053.use_remesh_preserve_attributes = False
me_cube_053.use_mirror_vertex_groups = False
me_cube_053.update()
me_cube_054 = bpy.data.meshes.new('Cube.054')
me_cube_054.from_pydata([(-1.0, -1.0, -1.0), (-1.0, 1.0, -1.0), (1.0, 1.0, -1.0), (1.0, -1.0, -1.0), (-1.0, -1.0, 1.0), (-1.0, 1.0, 1.0), (1.0, 1.0, 1.0), (1.0, -1.0, 1.0)], [], [(4, 5, 1, 0), (5, 6, 2, 1), (6, 7, 3, 2), (7, 4, 0, 3), (0, 1, 2, 3), (7, 6, 5, 4)])
me_cube_054.materials.append(mat_material_042)
me_cube_054.use_remesh_preserve_volume = False
me_cube_054.use_remesh_preserve_attributes = False
me_cube_054.use_mirror_vertex_groups = False
me_cube_054.update()
me_cube_055 = bpy.data.meshes.new('Cube.055')
me_cube_055.from_pydata([(-1.0, -1.0, -1.0), (-1.0, 1.0, -1.0), (1.0, 1.0, -1.0), (1.0, -1.0, -1.0), (-1.0, -1.0, 1.0), (-1.0, 1.0, 1.0), (1.0, 1.0, 1.0), (1.0, -1.0, 1.0)], [], [(4, 5, 1, 0), (5, 6, 2, 1), (6, 7, 3, 2), (7, 4, 0, 3), (0, 1, 2, 3), (7, 6, 5, 4)])
me_cube_055.materials.append(mat_material_042)
me_cube_055.use_remesh_preserve_volume = False
me_cube_055.use_remesh_preserve_attributes = False
me_cube_055.use_mirror_vertex_groups = False
me_cube_055.update()
me_cube_056 = bpy.data.meshes.new('Cube.056')
me_cube_056.from_pydata([(-1.0, -1.0, -1.0), (-1.0, 1.0, -1.0), (1.0, 1.0, -1.0), (1.0, -1.0, -1.0), (-1.0, -1.0, 1.0), (-1.0, 1.0, 1.0), (1.0, 1.0, 1.0), (1.0, -1.0, 1.0)], [], [(4, 5, 1, 0), (5, 6, 2, 1), (6, 7, 3, 2), (7, 4, 0, 3), (0, 1, 2, 3), (7, 6, 5, 4)])
me_cube_056.materials.append(mat_material_042)
me_cube_056.use_remesh_preserve_volume = False
me_cube_056.use_remesh_preserve_attributes = False
me_cube_056.use_mirror_vertex_groups = False
me_cube_056.update()
me_cube_057 = bpy.data.meshes.new('Cube.057')
me_cube_057.from_pydata([(-1.0, -1.0, -1.0), (-1.0, 1.0, -1.0), (1.0, 1.0, -1.0), (1.0, -1.0, -1.0), (-1.0, -1.0, 1.0), (-1.0, 1.0, 1.0), (1.0, 1.0, 1.0), (1.0, -1.0, 1.0)], [], [(4, 5, 1, 0), (5, 6, 2, 1), (6, 7, 3, 2), (7, 4, 0, 3), (0, 1, 2, 3), (7, 6, 5, 4)])
me_cube_057.materials.append(mat_material_042)
me_cube_057.use_remesh_preserve_volume = False
me_cube_057.use_remesh_preserve_attributes = False
me_cube_057.use_mirror_vertex_groups = False
me_cube_057.update()
me_cube_058 = bpy.data.meshes.new('Cube.058')
me_cube_058.from_pydata([(-1.0, -1.0, -1.0), (-1.0, 1.0, -1.0), (1.0, 1.0, -1.0), (1.0, -1.0, -1.0), (-1.0, -1.0, 1.0), (-1.0, 1.0, 1.0), (1.0, 1.0, 1.0), (1.0, -1.0, 1.0)], [], [(4, 5, 1, 0), (5, 6, 2, 1), (6, 7, 3, 2), (7, 4, 0, 3), (0, 1, 2, 3), (7, 6, 5, 4)])
me_cube_058.materials.append(mat_material_042)
me_cube_058.use_remesh_preserve_volume = False
me_cube_058.use_remesh_preserve_attributes = False
me_cube_058.use_mirror_vertex_groups = False
me_cube_058.update()
me_cube_059 = bpy.data.meshes.new('Cube.059')
me_cube_059.from_pydata([(-1.0, -1.0, -1.0), (-1.0, 1.0, -1.0), (1.0, 1.0, -1.0), (1.0, -1.0, -1.0), (-1.0, -1.0, 1.0), (-1.0, 1.0, 1.0), (1.0, 1.0, 1.0), (1.0, -1.0, 1.0)], [], [(4, 5, 1, 0), (5, 6, 2, 1), (6, 7, 3, 2), (7, 4, 0, 3), (0, 1, 2, 3), (7, 6, 5, 4)])
me_cube_059.materials.append(mat_material_042)
me_cube_059.use_remesh_preserve_volume = False
me_cube_059.use_remesh_preserve_attributes = False
me_cube_059.use_mirror_vertex_groups = False
me_cube_059.update()
me_cube_060 = bpy.data.meshes.new('Cube.060')
me_cube_060.from_pydata([(-1.0, -1.0, -1.0), (-1.0, 1.0, -1.0), (1.0, 1.0, -1.0), (1.0, -1.0, -1.0), (-1.0, -1.0, 1.0), (-1.0, 1.0, 1.0), (1.0, 1.0, 1.0), (1.0, -1.0, 1.0)], [], [(4, 5, 1, 0), (5, 6, 2, 1), (6, 7, 3, 2), (7, 4, 0, 3), (0, 1, 2, 3), (7, 6, 5, 4)])
me_cube_060.materials.append(mat_material_042)
me_cube_060.use_remesh_preserve_volume = False
me_cube_060.use_remesh_preserve_attributes = False
me_cube_060.use_mirror_vertex_groups = False
me_cube_060.update()
me_cube_061 = bpy.data.meshes.new('Cube.061')
me_cube_061.from_pydata([(-1.0, -1.0, -1.0), (-1.0, 1.0, -1.0), (1.0, 1.0, -1.0), (1.0, -1.0, -1.0), (-1.0, -1.0, 1.0), (-1.0, 1.0, 1.0), (1.0, 1.0, 1.0), (1.0, -1.0, 1.0)], [], [(4, 5, 1, 0), (5, 6, 2, 1), (6, 7, 3, 2), (7, 4, 0, 3), (0, 1, 2, 3), (7, 6, 5, 4)])
me_cube_061.materials.append(mat_material_042)
me_cube_061.use_remesh_preserve_volume = False
me_cube_061.use_remesh_preserve_attributes = False
me_cube_061.use_mirror_vertex_groups = False
me_cube_061.update()
me_cube_062 = bpy.data.meshes.new('Cube.062')
me_cube_062.from_pydata([(-1.0, -1.0, -1.0), (-1.0, 1.0, -1.0), (1.0, 1.0, -1.0), (1.0, -1.0, -1.0), (-1.0, -1.0, 1.0), (-1.0, 1.0, 1.0), (1.0, 1.0, 1.0), (1.0, -1.0, 1.0)], [], [(4, 5, 1, 0), (5, 6, 2, 1), (6, 7, 3, 2), (7, 4, 0, 3), (0, 1, 2, 3), (7, 6, 5, 4)])
me_cube_062.materials.append(mat_material_042)
me_cube_062.use_remesh_preserve_volume = False
me_cube_062.use_remesh_preserve_attributes = False
me_cube_062.use_mirror_vertex_groups = False
me_cube_062.update()
me_cube_063 = bpy.data.meshes.new('Cube.063')
me_cube_063.from_pydata([(-1.0, -1.0, -1.0), (-1.0, 1.0, -1.0), (1.0, 1.0, -1.0), (1.0, -1.0, -1.0), (-1.0, -1.0, 1.0), (-1.0, 1.0, 1.0), (1.0, 1.0, 1.0), (1.0, -1.0, 1.0)], [], [(4, 5, 1, 0), (5, 6, 2, 1), (6, 7, 3, 2), (7, 4, 0, 3), (0, 1, 2, 3), (7, 6, 5, 4)])
me_cube_063.materials.append(mat_material_042)
me_cube_063.use_remesh_preserve_volume = False
me_cube_063.use_remesh_preserve_attributes = False
me_cube_063.use_mirror_vertex_groups = False
me_cube_063.update()
me_cube_064 = bpy.data.meshes.new('Cube.064')
me_cube_064.from_pydata([(-1.0, -1.0, -1.0), (-1.0, 1.0, -1.0), (1.0, 1.0, -1.0), (1.0, -1.0, -1.0), (-1.0, -1.0, 1.0), (-1.0, 1.0, 1.0), (1.0, 1.0, 1.0), (1.0, -1.0, 1.0)], [], [(4, 5, 1, 0), (5, 6, 2, 1), (6, 7, 3, 2), (7, 4, 0, 3), (0, 1, 2, 3), (7, 6, 5, 4)])
me_cube_064.materials.append(mat_material_042)
me_cube_064.use_remesh_preserve_volume = False
me_cube_064.use_remesh_preserve_attributes = False
me_cube_064.use_mirror_vertex_groups = False
me_cube_064.update()
me_cube_065 = bpy.data.meshes.new('Cube.065')
me_cube_065.from_pydata([(-1.0, -1.0, -1.0), (-1.0, 1.0, -1.0), (1.0, 1.0, -1.0), (1.0, -1.0, -1.0), (-1.0, -1.0, 1.0), (-1.0, 1.0, 1.0), (1.0, 1.0, 1.0), (1.0, -1.0, 1.0)], [], [(4, 5, 1, 0), (5, 6, 2, 1), (6, 7, 3, 2), (7, 4, 0, 3), (0, 1, 2, 3), (7, 6, 5, 4)])
me_cube_065.materials.append(mat_material_042)
me_cube_065.use_remesh_preserve_volume = False
me_cube_065.use_remesh_preserve_attributes = False
me_cube_065.use_mirror_vertex_groups = False
me_cube_065.update()
me_cube_066 = bpy.data.meshes.new('Cube.066')
me_cube_066.from_pydata([(-1.0, -1.0, -1.0), (-1.0, 1.0, -1.0), (1.0, 1.0, -1.0), (1.0, -1.0, -1.0), (-1.0, -1.0, 1.0), (-1.0, 1.0, 1.0), (1.0, 1.0, 1.0), (1.0, -1.0, 1.0)], [], [(4, 5, 1, 0), (5, 6, 2, 1), (6, 7, 3, 2), (7, 4, 0, 3), (0, 1, 2, 3), (7, 6, 5, 4)])
me_cube_066.materials.append(mat_material_042)
me_cube_066.use_remesh_preserve_volume = False
me_cube_066.use_remesh_preserve_attributes = False
me_cube_066.use_mirror_vertex_groups = False
me_cube_066.update()
me_cube_067 = bpy.data.meshes.new('Cube.067')
me_cube_067.from_pydata([(-1.0, -1.0, -1.0), (-1.0, 1.0, -1.0), (1.0, 1.0, -1.0), (1.0, -1.0, -1.0), (-1.0, -1.0, 1.0), (-1.0, 1.0, 1.0), (1.0, 1.0, 1.0), (1.0, -1.0, 1.0)], [], [(4, 5, 1, 0), (5, 6, 2, 1), (6, 7, 3, 2), (7, 4, 0, 3), (0, 1, 2, 3), (7, 6, 5, 4)])
me_cube_067.materials.append(mat_material_042)
me_cube_067.use_remesh_preserve_volume = False
me_cube_067.use_remesh_preserve_attributes = False
me_cube_067.use_mirror_vertex_groups = False
me_cube_067.update()
me_cube_068 = bpy.data.meshes.new('Cube.068')
me_cube_068.from_pydata([(-1.0, -1.0, -1.0), (-1.0, 1.0, -1.0), (1.0, 1.0, -1.0), (1.0, -1.0, -1.0), (-1.0, -1.0, 1.0), (-1.0, 1.0, 1.0), (1.0, 1.0, 1.0), (1.0, -1.0, 1.0)], [], [(4, 5, 1, 0), (5, 6, 2, 1), (6, 7, 3, 2), (7, 4, 0, 3), (0, 1, 2, 3), (7, 6, 5, 4)])
me_cube_068.materials.append(mat_material_042)
me_cube_068.use_remesh_preserve_volume = False
me_cube_068.use_remesh_preserve_attributes = False
me_cube_068.use_mirror_vertex_groups = False
me_cube_068.update()
me_cube_069 = bpy.data.meshes.new('Cube.069')
me_cube_069.from_pydata([(-1.0, -1.0, -1.0), (-1.0, 1.0, -1.0), (1.0, 1.0, -1.0), (1.0, -1.0, -1.0), (-1.0, -1.0, 1.0), (-1.0, 1.0, 1.0), (1.0, 1.0, 1.0), (1.0, -1.0, 1.0)], [], [(4, 5, 1, 0), (5, 6, 2, 1), (6, 7, 3, 2), (7, 4, 0, 3), (0, 1, 2, 3), (7, 6, 5, 4)])
me_cube_069.materials.append(mat_material_042)
me_cube_069.use_remesh_preserve_volume = False
me_cube_069.use_remesh_preserve_attributes = False
me_cube_069.use_mirror_vertex_groups = False
me_cube_069.update()
me_cube_070 = bpy.data.meshes.new('Cube.070')
me_cube_070.from_pydata([(-1.0, -1.0, -1.0), (-1.0, 1.0, -1.0), (1.0, 1.0, -1.0), (1.0, -1.0, -1.0), (-1.0, -1.0, 1.0), (-1.0, 1.0, 1.0), (1.0, 1.0, 1.0), (1.0, -1.0, 1.0)], [], [(4, 5, 1, 0), (5, 6, 2, 1), (6, 7, 3, 2), (7, 4, 0, 3), (0, 1, 2, 3), (7, 6, 5, 4)])
me_cube_070.materials.append(mat_material_042)
me_cube_070.use_remesh_preserve_volume = False
me_cube_070.use_remesh_preserve_attributes = False
me_cube_070.use_mirror_vertex_groups = False
me_cube_070.update()
me_cube_071 = bpy.data.meshes.new('Cube.071')
me_cube_071.from_pydata([(-1.0, -1.0, -1.0), (-1.0, 1.0, -1.0), (1.0, 1.0, -1.0), (1.0, -1.0, -1.0), (-1.0, -1.0, 1.0), (-1.0, 1.0, 1.0), (1.0, 1.0, 1.0), (1.0, -1.0, 1.0)], [], [(4, 5, 1, 0), (5, 6, 2, 1), (6, 7, 3, 2), (7, 4, 0, 3), (0, 1, 2, 3), (7, 6, 5, 4)])
me_cube_071.materials.append(mat_material_042)
me_cube_071.use_remesh_preserve_volume = False
me_cube_071.use_remesh_preserve_attributes = False
me_cube_071.use_mirror_vertex_groups = False
me_cube_071.update()
me_cube_072 = bpy.data.meshes.new('Cube.072')
me_cube_072.from_pydata([(-1.0, -1.0, -1.0), (-1.0, 1.0, -1.0), (1.0, 1.0, -1.0), (1.0, -1.0, -1.0), (-1.0, -1.0, 1.0), (-1.0, 1.0, 1.0), (1.0, 1.0, 1.0), (1.0, -1.0, 1.0)], [], [(4, 5, 1, 0), (5, 6, 2, 1), (6, 7, 3, 2), (7, 4, 0, 3), (0, 1, 2, 3), (7, 6, 5, 4)])
me_cube_072.materials.append(mat_material_042)
me_cube_072.use_remesh_preserve_volume = False
me_cube_072.use_remesh_preserve_attributes = False
me_cube_072.use_mirror_vertex_groups = False
me_cube_072.update()
me_cube_073 = bpy.data.meshes.new('Cube.073')
me_cube_073.from_pydata([(-1.0, -1.0, -1.0), (-1.0, 1.0, -1.0), (1.0, 1.0, -1.0), (1.0, -1.0, -1.0), (-1.0, -1.0, 1.0), (-1.0, 1.0, 1.0), (1.0, 1.0, 1.0), (1.0, -1.0, 1.0)], [], [(4, 5, 1, 0), (5, 6, 2, 1), (6, 7, 3, 2), (7, 4, 0, 3), (0, 1, 2, 3), (7, 6, 5, 4)])
me_cube_073.materials.append(mat_material_042)
me_cube_073.use_remesh_preserve_volume = False
me_cube_073.use_remesh_preserve_attributes = False
me_cube_073.use_mirror_vertex_groups = False
me_cube_073.update()
me_cube_074 = bpy.data.meshes.new('Cube.074')
me_cube_074.from_pydata([(-1.0, -1.0, -1.0), (-1.0, 1.0, -1.0), (1.0, 1.0, -1.0), (1.0, -1.0, -1.0), (-1.0, -1.0, 1.0), (-1.0, 1.0, 1.0), (1.0, 1.0, 1.0), (1.0, -1.0, 1.0)], [], [(4, 5, 1, 0), (5, 6, 2, 1), (6, 7, 3, 2), (7, 4, 0, 3), (0, 1, 2, 3), (7, 6, 5, 4)])
me_cube_074.materials.append(mat_material_042)
me_cube_074.use_remesh_preserve_volume = False
me_cube_074.use_remesh_preserve_attributes = False
me_cube_074.use_mirror_vertex_groups = False
me_cube_074.update()
me_cube_075 = bpy.data.meshes.new('Cube.075')
me_cube_075.from_pydata([(-1.0, -1.0, -1.0), (-1.0, 1.0, -1.0), (1.0, 1.0, -1.0), (1.0, -1.0, -1.0), (-1.0, -1.0, 1.0), (-1.0, 1.0, 1.0), (1.0, 1.0, 1.0), (1.0, -1.0, 1.0)], [], [(4, 5, 1, 0), (5, 6, 2, 1), (6, 7, 3, 2), (7, 4, 0, 3), (0, 1, 2, 3), (7, 6, 5, 4)])
me_cube_075.materials.append(mat_material_042)
me_cube_075.use_remesh_preserve_volume = False
me_cube_075.use_remesh_preserve_attributes = False
me_cube_075.use_mirror_vertex_groups = False
me_cube_075.update()
me_cube_076 = bpy.data.meshes.new('Cube.076')
me_cube_076.from_pydata([(-1.0, -1.0, -1.0), (-1.0, 1.0, -1.0), (1.0, 1.0, -1.0), (1.0, -1.0, -1.0), (-1.0, -1.0, 1.0), (-1.0, 1.0, 1.0), (1.0, 1.0, 1.0), (1.0, -1.0, 1.0)], [], [(4, 5, 1, 0), (5, 6, 2, 1), (6, 7, 3, 2), (7, 4, 0, 3), (0, 1, 2, 3), (7, 6, 5, 4)])
me_cube_076.materials.append(mat_material_042)
me_cube_076.use_remesh_preserve_volume = False
me_cube_076.use_remesh_preserve_attributes = False
me_cube_076.use_mirror_vertex_groups = False
me_cube_076.update()
me_cube_077 = bpy.data.meshes.new('Cube.077')
me_cube_077.from_pydata([(-1.0, -1.0, -1.0), (-1.0, 1.0, -1.0), (1.0, 1.0, -1.0), (1.0, -1.0, -1.0), (-1.0, -1.0, 1.0), (-1.0, 1.0, 1.0), (1.0, 1.0, 1.0), (1.0, -1.0, 1.0)], [], [(4, 5, 1, 0), (5, 6, 2, 1), (6, 7, 3, 2), (7, 4, 0, 3), (0, 1, 2, 3), (7, 6, 5, 4)])
me_cube_077.materials.append(mat_material_042)
me_cube_077.use_remesh_preserve_volume = False
me_cube_077.use_remesh_preserve_attributes = False
me_cube_077.use_mirror_vertex_groups = False
me_cube_077.update()
me_cube_078 = bpy.data.meshes.new('Cube.078')
me_cube_078.from_pydata([(-1.0, -1.0, -1.0), (-1.0, 1.0, -1.0), (1.0, 1.0, -1.0), (1.0, -1.0, -1.0), (-1.0, -1.0, 1.0), (-1.0, 1.0, 1.0), (1.0, 1.0, 1.0), (1.0, -1.0, 1.0)], [], [(4, 5, 1, 0), (5, 6, 2, 1), (6, 7, 3, 2), (7, 4, 0, 3), (0, 1, 2, 3), (7, 6, 5, 4)])
me_cube_078.materials.append(mat_material_042)
me_cube_078.use_remesh_preserve_volume = False
me_cube_078.use_remesh_preserve_attributes = False
me_cube_078.use_mirror_vertex_groups = False
me_cube_078.update()
me_cube_079 = bpy.data.meshes.new('Cube.079')
me_cube_079.from_pydata([(-1.0, -1.0, -1.0), (-1.0, 1.0, -1.0), (1.0, 1.0, -1.0), (1.0, -1.0, -1.0), (-1.0, -1.0, 1.0), (-1.0, 1.0, 1.0), (1.0, 1.0, 1.0), (1.0, -1.0, 1.0)], [], [(4, 5, 1, 0), (5, 6, 2, 1), (6, 7, 3, 2), (7, 4, 0, 3), (0, 1, 2, 3), (7, 6, 5, 4)])
me_cube_079.materials.append(mat_material_042)
me_cube_079.use_remesh_preserve_volume = False
me_cube_079.use_remesh_preserve_attributes = False
me_cube_079.use_mirror_vertex_groups = False
me_cube_079.update()
me_cube_080 = bpy.data.meshes.new('Cube.080')
me_cube_080.from_pydata([(-1.0, -1.0, -1.0), (-1.0, 1.0, -1.0), (1.0, 1.0, -1.0), (1.0, -1.0, -1.0), (-1.0, -1.0, 1.0), (-1.0, 1.0, 1.0), (1.0, 1.0, 1.0), (1.0, -1.0, 1.0)], [], [(4, 5, 1, 0), (5, 6, 2, 1), (6, 7, 3, 2), (7, 4, 0, 3), (0, 1, 2, 3), (7, 6, 5, 4)])
me_cube_080.materials.append(mat_material_042)
me_cube_080.use_remesh_preserve_volume = False
me_cube_080.use_remesh_preserve_attributes = False
me_cube_080.use_mirror_vertex_groups = False
me_cube_080.update()
me_cube_081 = bpy.data.meshes.new('Cube.081')
me_cube_081.from_pydata([(-1.0, -1.0, -1.0), (-1.0, 1.0, -1.0), (1.0, 1.0, -1.0), (1.0, -1.0, -1.0), (-1.0, -1.0, 1.0), (-1.0, 1.0, 1.0), (1.0, 1.0, 1.0), (1.0, -1.0, 1.0)], [], [(4, 5, 1, 0), (5, 6, 2, 1), (6, 7, 3, 2), (7, 4, 0, 3), (0, 1, 2, 3), (7, 6, 5, 4)])
me_cube_081.materials.append(mat_material_042)
me_cube_081.use_remesh_preserve_volume = False
me_cube_081.use_remesh_preserve_attributes = False
me_cube_081.use_mirror_vertex_groups = False
me_cube_081.update()
me_cube_082 = bpy.data.meshes.new('Cube.082')
me_cube_082.from_pydata([(-1.0, -1.0, -1.0), (-1.0, 1.0, -1.0), (1.0, 1.0, -1.0), (1.0, -1.0, -1.0), (-1.0, -1.0, 1.0), (-1.0, 1.0, 1.0), (1.0, 1.0, 1.0), (1.0, -1.0, 1.0)], [], [(4, 5, 1, 0), (5, 6, 2, 1), (6, 7, 3, 2), (7, 4, 0, 3), (0, 1, 2, 3), (7, 6, 5, 4)])
me_cube_082.materials.append(mat_material_042)
me_cube_082.use_remesh_preserve_volume = False
me_cube_082.use_remesh_preserve_attributes = False
me_cube_082.use_mirror_vertex_groups = False
me_cube_082.update()
me_cube_083 = bpy.data.meshes.new('Cube.083')
me_cube_083.from_pydata([(-1.0, -1.0, -1.0), (-1.0, 1.0, -1.0), (1.0, 1.0, -1.0), (1.0, -1.0, -1.0), (-1.0, -1.0, 1.0), (-1.0, 1.0, 1.0), (1.0, 1.0, 1.0), (1.0, -1.0, 1.0)], [], [(4, 5, 1, 0), (5, 6, 2, 1), (6, 7, 3, 2), (7, 4, 0, 3), (0, 1, 2, 3), (7, 6, 5, 4)])
me_cube_083.materials.append(mat_material_042)
me_cube_083.use_remesh_preserve_volume = False
me_cube_083.use_remesh_preserve_attributes = False
me_cube_083.use_mirror_vertex_groups = False
me_cube_083.update()
me_cube_084 = bpy.data.meshes.new('Cube.084')
me_cube_084.from_pydata([(-1.0, -1.0, -1.0), (-1.0, 1.0, -1.0), (1.0, 1.0, -1.0), (1.0, -1.0, -1.0), (-1.0, -1.0, 1.0), (-1.0, 1.0, 1.0), (1.0, 1.0, 1.0), (1.0, -1.0, 1.0)], [], [(4, 5, 1, 0), (5, 6, 2, 1), (6, 7, 3, 2), (7, 4, 0, 3), (0, 1, 2, 3), (7, 6, 5, 4)])
me_cube_084.materials.append(mat_material_042)
me_cube_084.use_remesh_preserve_volume = False
me_cube_084.use_remesh_preserve_attributes = False
me_cube_084.use_mirror_vertex_groups = False
me_cube_084.update()
me_cube_085 = bpy.data.meshes.new('Cube.085')
me_cube_085.from_pydata([(-1.0, -1.0, -1.0), (-1.0, 1.0, -1.0), (1.0, 1.0, -1.0), (1.0, -1.0, -1.0), (-1.0, -1.0, 1.0), (-1.0, 1.0, 1.0), (1.0, 1.0, 1.0), (1.0, -1.0, 1.0)], [], [(4, 5, 1, 0), (5, 6, 2, 1), (6, 7, 3, 2), (7, 4, 0, 3), (0, 1, 2, 3), (7, 6, 5, 4)])
me_cube_085.materials.append(mat_material_042)
me_cube_085.use_remesh_preserve_volume = False
me_cube_085.use_remesh_preserve_attributes = False
me_cube_085.use_mirror_vertex_groups = False
me_cube_085.update()

# ---- objects
ob_cube_046 = bpy.data.objects.new('Cube.046', me_cube_046)
ob_cube_044 = bpy.data.objects.new('Cube.044', me_cube_044)
ob_cube = bpy.data.objects.new('Cube', me_cube)
ob_lamp = bpy.data.objects.new('Lamp', light_lamp)
ob_camera = bpy.data.objects.new('Camera', cam_camera)
ob_cube_001 = bpy.data.objects.new('Cube.001', me_cube_001)
ob_cube_002 = bpy.data.objects.new('Cube.002', me_cube_002)
ob_cube_003 = bpy.data.objects.new('Cube.003', me_cube_003)
ob_cube_004 = bpy.data.objects.new('Cube.004', me_cube_004)
ob_cube_005 = bpy.data.objects.new('Cube.005', me_cube_005)
ob_cube_006 = bpy.data.objects.new('Cube.006', me_cube_006)
ob_cube_007 = bpy.data.objects.new('Cube.007', me_cube_007)
ob_cube_008 = bpy.data.objects.new('Cube.008', me_cube_008)
ob_cube_009 = bpy.data.objects.new('Cube.009', me_cube_009)
ob_cube_010 = bpy.data.objects.new('Cube.010', me_cube_010)
ob_cube_011 = bpy.data.objects.new('Cube.011', me_cube_011)
ob_cube_012 = bpy.data.objects.new('Cube.012', me_cube_012)
ob_cube_013 = bpy.data.objects.new('Cube.013', me_cube_013)
ob_cube_014 = bpy.data.objects.new('Cube.014', me_cube_014)
ob_cube_015 = bpy.data.objects.new('Cube.015', me_cube_015)
ob_cube_016 = bpy.data.objects.new('Cube.016', me_cube_016)
ob_cube_017 = bpy.data.objects.new('Cube.017', me_cube_017)
ob_cube_018 = bpy.data.objects.new('Cube.018', me_cube_018)
ob_cube_019 = bpy.data.objects.new('Cube.019', me_cube_019)
ob_cube_020 = bpy.data.objects.new('Cube.020', me_cube_020)
ob_cube_021 = bpy.data.objects.new('Cube.021', me_cube_021)
ob_cube_022 = bpy.data.objects.new('Cube.022', me_cube_022)
ob_cube_023 = bpy.data.objects.new('Cube.023', me_cube_023)
ob_cube_024 = bpy.data.objects.new('Cube.024', me_cube_024)
ob_cube_025 = bpy.data.objects.new('Cube.025', me_cube_025)
ob_cube_026 = bpy.data.objects.new('Cube.026', me_cube_026)
ob_cube_027 = bpy.data.objects.new('Cube.027', me_cube_027)
ob_cube_028 = bpy.data.objects.new('Cube.028', me_cube_028)
ob_cube_029 = bpy.data.objects.new('Cube.029', me_cube_029)
ob_cube_030 = bpy.data.objects.new('Cube.030', me_cube_030)
ob_cube_031 = bpy.data.objects.new('Cube.031', me_cube_031)
ob_cube_032 = bpy.data.objects.new('Cube.032', me_cube_032)
ob_cube_033 = bpy.data.objects.new('Cube.033', me_cube_033)
ob_cube_034 = bpy.data.objects.new('Cube.034', me_cube_034)
ob_cube_035 = bpy.data.objects.new('Cube.035', me_cube_035)
ob_cube_036 = bpy.data.objects.new('Cube.036', me_cube_036)
ob_cube_037 = bpy.data.objects.new('Cube.037', me_cube_037)
ob_cube_038 = bpy.data.objects.new('Cube.038', me_cube_038)
ob_cube_039 = bpy.data.objects.new('Cube.039', me_cube_039)
ob_cube_040 = bpy.data.objects.new('Cube.040', me_cube_040)
ob_cube_041 = bpy.data.objects.new('Cube.041', me_cube_041)
ob_cube_042 = bpy.data.objects.new('Cube.042', me_cube_042)
ob_cube_043 = bpy.data.objects.new('Cube.043', me_cube_043)
ob_cube_045 = bpy.data.objects.new('Cube.045', me_cube_045)
ob_cube_047 = bpy.data.objects.new('Cube.047', me_cube_047)
ob_cube_048 = bpy.data.objects.new('Cube.048', me_cube_048)
ob_cube_049 = bpy.data.objects.new('Cube.049', me_cube_049)
ob_cube_050 = bpy.data.objects.new('Cube.050', me_cube_050)
ob_cube_051 = bpy.data.objects.new('Cube.051', me_cube_051)
ob_cube_052 = bpy.data.objects.new('Cube.052', me_cube_052)
ob_cube_053 = bpy.data.objects.new('Cube.053', me_cube_053)
ob_cube_054 = bpy.data.objects.new('Cube.054', me_cube_054)
ob_cube_055 = bpy.data.objects.new('Cube.055', me_cube_055)
ob_cube_056 = bpy.data.objects.new('Cube.056', me_cube_056)
ob_cube_057 = bpy.data.objects.new('Cube.057', me_cube_057)
ob_cube_058 = bpy.data.objects.new('Cube.058', me_cube_058)
ob_cube_059 = bpy.data.objects.new('Cube.059', me_cube_059)
ob_cube_060 = bpy.data.objects.new('Cube.060', me_cube_060)
ob_cube_061 = bpy.data.objects.new('Cube.061', me_cube_061)
ob_cube_062 = bpy.data.objects.new('Cube.062', me_cube_062)
ob_cube_063 = bpy.data.objects.new('Cube.063', me_cube_063)
ob_cube_064 = bpy.data.objects.new('Cube.064', me_cube_064)
ob_cube_065 = bpy.data.objects.new('Cube.065', me_cube_065)
ob_cube_066 = bpy.data.objects.new('Cube.066', me_cube_066)
ob_cube_067 = bpy.data.objects.new('Cube.067', me_cube_067)
ob_cube_068 = bpy.data.objects.new('Cube.068', me_cube_068)
ob_cube_069 = bpy.data.objects.new('Cube.069', me_cube_069)
ob_cube_070 = bpy.data.objects.new('Cube.070', me_cube_070)
ob_cube_071 = bpy.data.objects.new('Cube.071', me_cube_071)
ob_cube_072 = bpy.data.objects.new('Cube.072', me_cube_072)
ob_cube_073 = bpy.data.objects.new('Cube.073', me_cube_073)
ob_cube_074 = bpy.data.objects.new('Cube.074', me_cube_074)
ob_cube_075 = bpy.data.objects.new('Cube.075', me_cube_075)
ob_cube_076 = bpy.data.objects.new('Cube.076', me_cube_076)
ob_cube_077 = bpy.data.objects.new('Cube.077', me_cube_077)
ob_cube_078 = bpy.data.objects.new('Cube.078', me_cube_078)
ob_cube_079 = bpy.data.objects.new('Cube.079', me_cube_079)
ob_cube_080 = bpy.data.objects.new('Cube.080', me_cube_080)
ob_cube_081 = bpy.data.objects.new('Cube.081', me_cube_081)
ob_cube_082 = bpy.data.objects.new('Cube.082', me_cube_082)
ob_cube_083 = bpy.data.objects.new('Cube.083', me_cube_083)
ob_cube_084 = bpy.data.objects.new('Cube.084', me_cube_084)
ob_cube_085 = bpy.data.objects.new('Cube.085', me_cube_085)

# ---- transforms, parenting, visibility, modifiers, constraints
ob_cube_046.location = (7.971, 1.321, 4.48)
ob_cube_046.scale = (0.3228, 0.2091, 0.7467)
ob_cube_046.lineart.crease_threshold = 0.0
ob_cube_044.location = (5.126, 4.601, 0.3563)
ob_cube_044.scale = (3.508, 3.508, 3.439)
ob_cube_044.lineart.crease_threshold = 0.0
ob_cube.location = (0.0, -1.001, 0.0)
ob_cube.scale = (0.4273, 0.4273, 2.537)
ob_cube.lock_rotations_4d = False
ob_cube.empty_display_type = 'ARROWS'
ob_cube.lineart.crease_threshold = 0.0
ob_lamp.location = (4.076, 2.089, 5.904)
ob_lamp.rotation_euler = (0.6503, 0.05522, 1.866)
ob_lamp.lock_rotations_4d = False
ob_lamp.empty_display_type = 'ARROWS'
ob_lamp.color = (0.0, 0.0, 0.0, 0.0)
ob_lamp.lineart.crease_threshold = 0.0
ob_camera.location = (7.481, -6.508, 5.344)
ob_camera.rotation_euler = (1.109, 0.01082, 0.8149)
ob_camera.lock_rotations_4d = False
ob_camera.empty_display_type = 'ARROWS'
ob_camera.color = (0.0, 0.0, 0.0, 0.0)
ob_camera.display_type = 'WIRE'
ob_camera.lineart.crease_threshold = 0.0
ob_cube_001.location = (1.046, -1.001, 0.0)
ob_cube_001.scale = (0.4273, 0.4273, 2.537)
ob_cube_001.lock_rotations_4d = False
ob_cube_001.empty_display_type = 'ARROWS'
ob_cube_001.lineart.crease_threshold = 0.0
ob_cube_002.location = (2.167, -1.001, 0.0)
ob_cube_002.scale = (0.4273, 0.4273, 2.537)
ob_cube_002.lock_rotations_4d = False
ob_cube_002.empty_display_type = 'ARROWS'
ob_cube_002.lineart.crease_threshold = 0.0
ob_cube_003.location = (3.267, -1.001, 0.0)
ob_cube_003.scale = (0.4273, 0.4273, 2.537)
ob_cube_003.lock_rotations_4d = False
ob_cube_003.empty_display_type = 'ARROWS'
ob_cube_003.lineart.crease_threshold = 0.0
ob_cube_004.location = (4.284, -1.001, 0.0)
ob_cube_004.scale = (0.4273, 0.4273, 2.537)
ob_cube_004.lock_rotations_4d = False
ob_cube_004.empty_display_type = 'ARROWS'
ob_cube_004.lineart.crease_threshold = 0.0
ob_cube_005.location = (5.446, -1.001, 0.0)
ob_cube_005.scale = (0.4273, 0.4273, 2.537)
ob_cube_005.lock_rotations_4d = False
ob_cube_005.empty_display_type = 'ARROWS'
ob_cube_005.lineart.crease_threshold = 0.0
ob_cube_006.location = (6.567, -1.001, 0.0)
ob_cube_006.scale = (0.4273, 0.4273, 2.537)
ob_cube_006.lock_rotations_4d = False
ob_cube_006.empty_display_type = 'ARROWS'
ob_cube_006.lineart.crease_threshold = 0.0
ob_cube_007.location = (7.709, -1.001, 0.0)
ob_cube_007.scale = (0.4273, 0.4273, 2.537)
ob_cube_007.lock_rotations_4d = False
ob_cube_007.empty_display_type = 'ARROWS'
ob_cube_007.lineart.crease_threshold = 0.0
ob_cube_008.location = (8.809, -1.001, 0.0)
ob_cube_008.scale = (0.4273, 0.4273, 2.537)
ob_cube_008.lock_rotations_4d = False
ob_cube_008.empty_display_type = 'ARROWS'
ob_cube_008.lineart.crease_threshold = 0.0
ob_cube_009.location = (9.971, -1.001, 0.0)
ob_cube_009.scale = (0.4273, 0.4273, 2.537)
ob_cube_009.lock_rotations_4d = False
ob_cube_009.empty_display_type = 'ARROWS'
ob_cube_009.lineart.crease_threshold = 0.0
ob_cube_010.location = (11.11, -1.001, 0.0)
ob_cube_010.scale = (0.4273, 0.4273, 2.537)
ob_cube_010.lock_rotations_4d = False
ob_cube_010.empty_display_type = 'ARROWS'
ob_cube_010.lineart.crease_threshold = 0.0
ob_cube_011.location = (0.0, 10.52, 0.0)
ob_cube_011.scale = (0.4273, 0.4273, 2.537)
ob_cube_011.lock_rotations_4d = False
ob_cube_011.empty_display_type = 'ARROWS'
ob_cube_011.lineart.crease_threshold = 0.0
ob_cube_012.location = (1.046, 10.52, 0.0)
ob_cube_012.scale = (0.4273, 0.4273, 2.537)
ob_cube_012.lock_rotations_4d = False
ob_cube_012.empty_display_type = 'ARROWS'
ob_cube_012.lineart.crease_threshold = 0.0
ob_cube_013.location = (2.167, 10.52, 0.0)
ob_cube_013.scale = (0.4273, 0.4273, 2.537)
ob_cube_013.lock_rotations_4d = False
ob_cube_013.empty_display_type = 'ARROWS'
ob_cube_013.lineart.crease_threshold = 0.0
ob_cube_014.location = (3.267, 10.52, 0.0)
ob_cube_014.scale = (0.4273, 0.4273, 2.537)
ob_cube_014.lock_rotations_4d = False
ob_cube_014.empty_display_type = 'ARROWS'
ob_cube_014.lineart.crease_threshold = 0.0
ob_cube_015.location = (4.284, 10.52, 0.0)
ob_cube_015.scale = (0.4273, 0.4273, 2.537)
ob_cube_015.lock_rotations_4d = False
ob_cube_015.empty_display_type = 'ARROWS'
ob_cube_015.lineart.crease_threshold = 0.0
ob_cube_016.location = (5.446, 10.52, 0.0)
ob_cube_016.scale = (0.4273, 0.4273, 2.537)
ob_cube_016.lock_rotations_4d = False
ob_cube_016.empty_display_type = 'ARROWS'
ob_cube_016.lineart.crease_threshold = 0.0
ob_cube_017.location = (6.567, 10.52, 0.0)
ob_cube_017.scale = (0.4273, 0.4273, 2.537)
ob_cube_017.lock_rotations_4d = False
ob_cube_017.empty_display_type = 'ARROWS'
ob_cube_017.lineart.crease_threshold = 0.0
ob_cube_018.location = (7.709, 10.52, 0.0)
ob_cube_018.scale = (0.4273, 0.4273, 2.537)
ob_cube_018.lock_rotations_4d = False
ob_cube_018.empty_display_type = 'ARROWS'
ob_cube_018.lineart.crease_threshold = 0.0
ob_cube_019.location = (8.809, 10.52, 0.0)
ob_cube_019.scale = (0.4273, 0.4273, 2.537)
ob_cube_019.lock_rotations_4d = False
ob_cube_019.empty_display_type = 'ARROWS'
ob_cube_019.lineart.crease_threshold = 0.0
ob_cube_020.location = (9.971, 10.52, 0.0)
ob_cube_020.scale = (0.4273, 0.4273, 2.537)
ob_cube_020.lock_rotations_4d = False
ob_cube_020.empty_display_type = 'ARROWS'
ob_cube_020.lineart.crease_threshold = 0.0
ob_cube_021.location = (11.11, 10.52, 0.0)
ob_cube_021.scale = (0.4273, 0.4273, 2.537)
ob_cube_021.lock_rotations_4d = False
ob_cube_021.empty_display_type = 'ARROWS'
ob_cube_021.lineart.crease_threshold = 0.0
ob_cube_022.location = (-1.191, -0.8799, 0.0)
ob_cube_022.rotation_euler = (0.0, -0.0, 1.571)
ob_cube_022.scale = (0.4273, 0.4273, 2.537)
ob_cube_022.lock_rotations_4d = False
ob_cube_022.empty_display_type = 'ARROWS'
ob_cube_022.lineart.crease_threshold = 0.0
ob_cube_023.location = (-1.191, 0.1662, 0.0)
ob_cube_023.rotation_euler = (0.0, -0.0, 1.571)
ob_cube_023.scale = (0.4273, 0.4273, 2.537)
ob_cube_023.lock_rotations_4d = False
ob_cube_023.empty_display_type = 'ARROWS'
ob_cube_023.lineart.crease_threshold = 0.0
ob_cube_024.location = (-1.191, 1.287, 0.0)
ob_cube_024.rotation_euler = (0.0, -0.0, 1.571)
ob_cube_024.scale = (0.4273, 0.4273, 2.537)
ob_cube_024.lock_rotations_4d = False
ob_cube_024.empty_display_type = 'ARROWS'
ob_cube_024.lineart.crease_threshold = 0.0
ob_cube_025.location = (-1.191, 2.387, 0.0)
ob_cube_025.rotation_euler = (0.0, -0.0, 1.571)
ob_cube_025.scale = (0.4273, 0.4273, 2.537)
ob_cube_025.lock_rotations_4d = False
ob_cube_025.empty_display_type = 'ARROWS'
ob_cube_025.lineart.crease_threshold = 0.0
ob_cube_026.location = (-1.191, 3.404, 0.0)
ob_cube_026.rotation_euler = (0.0, -0.0, 1.571)
ob_cube_026.scale = (0.4273, 0.4273, 2.537)
ob_cube_026.lock_rotations_4d = False
ob_cube_026.empty_display_type = 'ARROWS'
ob_cube_026.lineart.crease_threshold = 0.0
ob_cube_027.location = (-1.191, 4.566, 0.0)
ob_cube_027.rotation_euler = (0.0, -0.0, 1.571)
ob_cube_027.scale = (0.4273, 0.4273, 2.537)
ob_cube_027.lock_rotations_4d = False
ob_cube_027.empty_display_type = 'ARROWS'
ob_cube_027.lineart.crease_threshold = 0.0
ob_cube_028.location = (-1.191, 5.687, 0.0)
ob_cube_028.rotation_euler = (0.0, -0.0, 1.571)
ob_cube_028.scale = (0.4273, 0.4273, 2.537)
ob_cube_028.lock_rotations_4d = False
ob_cube_028.empty_display_type = 'ARROWS'
ob_cube_028.lineart.crease_threshold = 0.0
ob_cube_029.location = (-1.191, 6.829, 0.0)
ob_cube_029.rotation_euler = (0.0, -0.0, 1.571)
ob_cube_029.scale = (0.4273, 0.4273, 2.537)
ob_cube_029.lock_rotations_4d = False
ob_cube_029.empty_display_type = 'ARROWS'
ob_cube_029.lineart.crease_threshold = 0.0
ob_cube_030.location = (-1.191, 7.929, 0.0)
ob_cube_030.rotation_euler = (0.0, -0.0, 1.571)
ob_cube_030.scale = (0.4273, 0.4273, 2.537)
ob_cube_030.lock_rotations_4d = False
ob_cube_030.empty_display_type = 'ARROWS'
ob_cube_030.lineart.crease_threshold = 0.0
ob_cube_031.location = (-1.191, 9.091, 0.0)
ob_cube_031.rotation_euler = (0.0, -0.0, 1.571)
ob_cube_031.scale = (0.4273, 0.4273, 2.537)
ob_cube_031.lock_rotations_4d = False
ob_cube_031.empty_display_type = 'ARROWS'
ob_cube_031.lineart.crease_threshold = 0.0
ob_cube_032.location = (-1.191, 10.23, 0.0)
ob_cube_032.rotation_euler = (0.0, -0.0, 1.571)
ob_cube_032.scale = (0.4273, 0.4273, 2.537)
ob_cube_032.lock_rotations_4d = False
ob_cube_032.empty_display_type = 'ARROWS'
ob_cube_032.lineart.crease_threshold = 0.0
ob_cube_033.location = (12.22, -0.8799, 0.0)
ob_cube_033.rotation_euler = (0.0, -0.0, 1.571)
ob_cube_033.scale = (0.4273, 0.4273, 2.537)
ob_cube_033.lock_rotations_4d = False
ob_cube_033.empty_display_type = 'ARROWS'
ob_cube_033.lineart.crease_threshold = 0.0
ob_cube_034.location = (12.22, 0.1662, 0.0)
ob_cube_034.rotation_euler = (0.0, -0.0, 1.571)
ob_cube_034.scale = (0.4273, 0.4273, 2.537)
ob_cube_034.lock_rotations_4d = False
ob_cube_034.empty_display_type = 'ARROWS'
ob_cube_034.lineart.crease_threshold = 0.0
ob_cube_035.location = (12.22, 1.287, 0.0)
ob_cube_035.rotation_euler = (0.0, -0.0, 1.571)
ob_cube_035.scale = (0.4273, 0.4273, 2.537)
ob_cube_035.lock_rotations_4d = False
ob_cube_035.empty_display_type = 'ARROWS'
ob_cube_035.lineart.crease_threshold = 0.0
ob_cube_036.location = (12.22, 2.387, 0.0)
ob_cube_036.rotation_euler = (0.0, -0.0, 1.571)
ob_cube_036.scale = (0.4273, 0.4273, 2.537)
ob_cube_036.lock_rotations_4d = False
ob_cube_036.empty_display_type = 'ARROWS'
ob_cube_036.lineart.crease_threshold = 0.0
ob_cube_037.location = (12.22, 3.404, 0.0)
ob_cube_037.rotation_euler = (0.0, -0.0, 1.571)
ob_cube_037.scale = (0.4273, 0.4273, 2.537)
ob_cube_037.lock_rotations_4d = False
ob_cube_037.empty_display_type = 'ARROWS'
ob_cube_037.lineart.crease_threshold = 0.0
ob_cube_038.location = (12.22, 4.566, 0.0)
ob_cube_038.rotation_euler = (0.0, -0.0, 1.571)
ob_cube_038.scale = (0.4273, 0.4273, 2.537)
ob_cube_038.lock_rotations_4d = False
ob_cube_038.empty_display_type = 'ARROWS'
ob_cube_038.lineart.crease_threshold = 0.0
ob_cube_039.location = (12.22, 5.687, 0.0)
ob_cube_039.rotation_euler = (0.0, -0.0, 1.571)
ob_cube_039.scale = (0.4273, 0.4273, 2.537)
ob_cube_039.lock_rotations_4d = False
ob_cube_039.empty_display_type = 'ARROWS'
ob_cube_039.lineart.crease_threshold = 0.0
ob_cube_040.location = (12.22, 6.829, 0.0)
ob_cube_040.rotation_euler = (0.0, -0.0, 1.571)
ob_cube_040.scale = (0.4273, 0.4273, 2.537)
ob_cube_040.lock_rotations_4d = False
ob_cube_040.empty_display_type = 'ARROWS'
ob_cube_040.lineart.crease_threshold = 0.0
ob_cube_041.location = (12.22, 7.929, 0.0)
ob_cube_041.rotation_euler = (0.0, -0.0, 1.571)
ob_cube_041.scale = (0.4273, 0.4273, 2.537)
ob_cube_041.lock_rotations_4d = False
ob_cube_041.empty_display_type = 'ARROWS'
ob_cube_041.lineart.crease_threshold = 0.0
ob_cube_042.location = (12.22, 9.091, 0.0)
ob_cube_042.rotation_euler = (0.0, -0.0, 1.571)
ob_cube_042.scale = (0.4273, 0.4273, 2.537)
ob_cube_042.lock_rotations_4d = False
ob_cube_042.empty_display_type = 'ARROWS'
ob_cube_042.lineart.crease_threshold = 0.0
ob_cube_043.location = (12.22, 10.23, 0.0)
ob_cube_043.rotation_euler = (0.0, -0.0, 1.571)
ob_cube_043.scale = (0.4273, 0.4273, 2.537)
ob_cube_043.lock_rotations_4d = False
ob_cube_043.empty_display_type = 'ARROWS'
ob_cube_043.lineart.crease_threshold = 0.0
ob_cube_045.location = (5.123, 4.516, 5.139)
ob_cube_045.scale = (-2.197, -2.327, -1.908)
ob_cube_045.lineart.crease_threshold = 0.0
ob_cube_047.location = (6.887, 1.321, 4.48)
ob_cube_047.scale = (0.3228, 0.2091, 0.7467)
ob_cube_047.lineart.crease_threshold = 0.0
ob_cube_048.location = (5.771, 1.321, 4.48)
ob_cube_048.scale = (0.3228, 0.2091, 0.7467)
ob_cube_048.lineart.crease_threshold = 0.0
ob_cube_049.location = (4.605, 1.321, 4.48)
ob_cube_049.scale = (0.3228, 0.2091, 0.7467)
ob_cube_049.lineart.crease_threshold = 0.0
ob_cube_050.location = (3.458, 1.321, 4.48)
ob_cube_050.scale = (0.3228, 0.2091, 0.7467)
ob_cube_050.lineart.crease_threshold = 0.0
ob_cube_051.location = (2.281, 1.321, 4.48)
ob_cube_051.scale = (0.3228, 0.2091, 0.7467)
ob_cube_051.lineart.crease_threshold = 0.0
ob_cube_052.location = (7.971, 7.9, 4.48)
ob_cube_052.scale = (0.3228, 0.2091, 0.7467)
ob_cube_052.lineart.crease_threshold = 0.0
ob_cube_053.location = (6.887, 7.9, 4.48)
ob_cube_053.scale = (0.3228, 0.2091, 0.7467)
ob_cube_053.lineart.crease_threshold = 0.0
ob_cube_054.location = (5.771, 7.9, 4.48)
ob_cube_054.scale = (0.3228, 0.2091, 0.7467)
ob_cube_054.lineart.crease_threshold = 0.0
ob_cube_055.location = (4.605, 7.9, 4.48)
ob_cube_055.scale = (0.3228, 0.2091, 0.7467)
ob_cube_055.lineart.crease_threshold = 0.0
ob_cube_056.location = (3.458, 7.9, 4.48)
ob_cube_056.scale = (0.3228, 0.2091, 0.7467)
ob_cube_056.lineart.crease_threshold = 0.0
ob_cube_057.location = (2.281, 7.9, 4.48)
ob_cube_057.scale = (0.3228, 0.2091, 0.7467)
ob_cube_057.lineart.crease_threshold = 0.0
ob_cube_058.location = (1.828, 7.445, 4.526)
ob_cube_058.rotation_euler = (0.0, -0.0, 1.571)
ob_cube_058.scale = (0.3228, 0.2091, 0.7467)
ob_cube_058.lineart.crease_threshold = 0.0
ob_cube_059.location = (1.828, 6.361, 4.526)
ob_cube_059.rotation_euler = (0.0, -0.0, 1.571)
ob_cube_059.scale = (0.3228, 0.2091, 0.7467)
ob_cube_059.lineart.crease_threshold = 0.0
ob_cube_060.location = (1.828, 5.245, 4.526)
ob_cube_060.rotation_euler = (0.0, -0.0, 1.571)
ob_cube_060.scale = (0.3228, 0.2091, 0.7467)
ob_cube_060.lineart.crease_threshold = 0.0
ob_cube_061.location = (1.828, 4.078, 4.526)
ob_cube_061.rotation_euler = (0.0, -0.0, 1.571)
ob_cube_061.scale = (0.3228, 0.2091, 0.7467)
ob_cube_061.lineart.crease_threshold = 0.0
ob_cube_062.location = (1.828, 2.932, 4.526)
ob_cube_062.rotation_euler = (0.0, -0.0, 1.571)
ob_cube_062.scale = (0.3228, 0.2091, 0.7467)
ob_cube_062.lineart.crease_threshold = 0.0
ob_cube_063.location = (1.828, 1.755, 4.526)
ob_cube_063.rotation_euler = (0.0, -0.0, 1.571)
ob_cube_063.scale = (0.3228, 0.2091, 0.7467)
ob_cube_063.lineart.crease_threshold = 0.0
ob_cube_064.location = (8.387, 7.366, 4.526)
ob_cube_064.rotation_euler = (0.0, -0.0, 1.571)
ob_cube_064.scale = (0.3228, 0.2091, 0.7467)
ob_cube_064.lineart.crease_threshold = 0.0
ob_cube_065.location = (8.387, 6.282, 4.526)
ob_cube_065.rotation_euler = (0.0, -0.0, 1.571)
ob_cube_065.scale = (0.3228, 0.2091, 0.7467)
ob_cube_065.lineart.crease_threshold = 0.0
ob_cube_066.location = (8.387, 5.166, 4.526)
ob_cube_066.rotation_euler = (0.0, -0.0, 1.571)
ob_cube_066.scale = (0.3228, 0.2091, 0.7467)
ob_cube_066.lineart.crease_threshold = 0.0
ob_cube_067.location = (8.387, 4.0, 4.526)
ob_cube_067.rotation_euler = (0.0, -0.0, 1.571)
ob_cube_067.scale = (0.3228, 0.2091, 0.7467)
ob_cube_067.lineart.crease_threshold = 0.0
ob_cube_068.location = (8.387, 2.853, 4.526)
ob_cube_068.rotation_euler = (0.0, -0.0, 1.571)
ob_cube_068.scale = (0.3228, 0.2091, 0.7467)
ob_cube_068.lineart.crease_threshold = 0.0
ob_cube_069.location = (8.387, 1.871, 4.526)
ob_cube_069.rotation_euler = (0.0, -0.0, 1.571)
ob_cube_069.scale = (0.3228, 0.2091, 0.7467)
ob_cube_069.lineart.crease_threshold = 0.0
ob_cube_070.location = (5.696, 6.617, 7.731)
ob_cube_070.scale = (0.3228, 0.2091, 0.7467)
ob_cube_070.lineart.crease_threshold = 0.0
ob_cube_071.location = (6.647, 6.617, 7.731)
ob_cube_071.scale = (0.3228, 0.2091, 0.7467)
ob_cube_071.lineart.crease_threshold = 0.0
ob_cube_072.location = (4.631, 6.617, 7.731)
ob_cube_072.scale = (0.3228, 0.2091, 0.7467)
ob_cube_072.lineart.crease_threshold = 0.0
ob_cube_073.location = (3.528, 6.617, 7.731)
ob_cube_073.scale = (0.3228, 0.2091, 0.7467)
ob_cube_073.lineart.crease_threshold = 0.0
ob_cube_074.location = (5.696, 2.404, 7.731)
ob_cube_074.scale = (0.3228, 0.2091, 0.7467)
ob_cube_074.lineart.crease_threshold = 0.0
ob_cube_075.location = (6.647, 2.404, 7.731)
ob_cube_075.scale = (0.3228, 0.2091, 0.7467)
ob_cube_075.lineart.crease_threshold = 0.0
ob_cube_076.location = (4.631, 2.404, 7.731)
ob_cube_076.scale = (0.3228, 0.2091, 0.7467)
ob_cube_076.lineart.crease_threshold = 0.0
ob_cube_077.location = (3.528, 2.404, 7.731)
ob_cube_077.scale = (0.3228, 0.2091, 0.7467)
ob_cube_077.lineart.crease_threshold = 0.0
ob_cube_078.location = (3.131, 5.146, 7.731)
ob_cube_078.rotation_euler = (0.0, -0.0, 1.571)
ob_cube_078.scale = (0.3228, 0.2091, 0.7467)
ob_cube_078.lineart.crease_threshold = 0.0
ob_cube_079.location = (3.131, 6.097, 7.731)
ob_cube_079.rotation_euler = (0.0, -0.0, 1.571)
ob_cube_079.scale = (0.3228, 0.2091, 0.7467)
ob_cube_079.lineart.crease_threshold = 0.0
ob_cube_080.location = (3.131, 4.081, 7.731)
ob_cube_080.rotation_euler = (0.0, -0.0, 1.571)
ob_cube_080.scale = (0.3228, 0.2091, 0.7467)
ob_cube_080.lineart.crease_threshold = 0.0
ob_cube_081.location = (3.131, 2.979, 7.731)
ob_cube_081.rotation_euler = (0.0, -0.0, 1.571)
ob_cube_081.scale = (0.3228, 0.2091, 0.7467)
ob_cube_081.lineart.crease_threshold = 0.0
ob_cube_082.location = (7.098, 5.146, 7.731)
ob_cube_082.rotation_euler = (0.0, -0.0, 1.571)
ob_cube_082.scale = (0.3228, 0.2091, 0.7467)
ob_cube_082.lineart.crease_threshold = 0.0
ob_cube_083.location = (7.098, 6.097, 7.731)
ob_cube_083.rotation_euler = (0.0, -0.0, 1.571)
ob_cube_083.scale = (0.3228, 0.2091, 0.7467)
ob_cube_083.lineart.crease_threshold = 0.0
ob_cube_084.location = (7.098, 4.081, 7.731)
ob_cube_084.rotation_euler = (0.0, -0.0, 1.571)
ob_cube_084.scale = (0.3228, 0.2091, 0.7467)
ob_cube_084.lineart.crease_threshold = 0.0
ob_cube_085.location = (7.098, 2.979, 7.731)
ob_cube_085.rotation_euler = (0.0, -0.0, 1.571)
ob_cube_085.scale = (0.3228, 0.2091, 0.7467)
ob_cube_085.lineart.crease_threshold = 0.0

# ---- collection membership
col_collection_1.objects.link(ob_cube_046)
col_collection_1.objects.link(ob_cube_044)
col_collection_1.objects.link(ob_cube)
col_collection_1.objects.link(ob_lamp)
col_collection_1.objects.link(ob_camera)
col_collection_1.objects.link(ob_cube_001)
col_collection_1.objects.link(ob_cube_002)
col_collection_1.objects.link(ob_cube_003)
col_collection_1.objects.link(ob_cube_004)
col_collection_1.objects.link(ob_cube_005)
col_collection_1.objects.link(ob_cube_006)
col_collection_1.objects.link(ob_cube_007)
col_collection_1.objects.link(ob_cube_008)
col_collection_1.objects.link(ob_cube_009)
col_collection_1.objects.link(ob_cube_010)
col_collection_1.objects.link(ob_cube_011)
col_collection_1.objects.link(ob_cube_012)
col_collection_1.objects.link(ob_cube_013)
col_collection_1.objects.link(ob_cube_014)
col_collection_1.objects.link(ob_cube_015)
col_collection_1.objects.link(ob_cube_016)
col_collection_1.objects.link(ob_cube_017)
col_collection_1.objects.link(ob_cube_018)
col_collection_1.objects.link(ob_cube_019)
col_collection_1.objects.link(ob_cube_020)
col_collection_1.objects.link(ob_cube_021)
col_collection_1.objects.link(ob_cube_022)
col_collection_1.objects.link(ob_cube_023)
col_collection_1.objects.link(ob_cube_024)
col_collection_1.objects.link(ob_cube_025)
col_collection_1.objects.link(ob_cube_026)
col_collection_1.objects.link(ob_cube_027)
col_collection_1.objects.link(ob_cube_028)
col_collection_1.objects.link(ob_cube_029)
col_collection_1.objects.link(ob_cube_030)
col_collection_1.objects.link(ob_cube_031)
col_collection_1.objects.link(ob_cube_032)
col_collection_1.objects.link(ob_cube_033)
col_collection_1.objects.link(ob_cube_034)
col_collection_1.objects.link(ob_cube_035)
col_collection_1.objects.link(ob_cube_036)
col_collection_1.objects.link(ob_cube_037)
col_collection_1.objects.link(ob_cube_038)
col_collection_1.objects.link(ob_cube_039)
col_collection_1.objects.link(ob_cube_040)
col_collection_1.objects.link(ob_cube_041)
col_collection_1.objects.link(ob_cube_042)
col_collection_1.objects.link(ob_cube_043)
col_collection_1.objects.link(ob_cube_045)
col_collection_1.objects.link(ob_cube_047)
col_collection_1.objects.link(ob_cube_048)
col_collection_1.objects.link(ob_cube_049)
col_collection_1.objects.link(ob_cube_050)
col_collection_1.objects.link(ob_cube_051)
col_collection_1.objects.link(ob_cube_052)
col_collection_1.objects.link(ob_cube_053)
col_collection_1.objects.link(ob_cube_054)
col_collection_1.objects.link(ob_cube_055)
col_collection_1.objects.link(ob_cube_056)
col_collection_1.objects.link(ob_cube_057)
col_collection_1.objects.link(ob_cube_058)
col_collection_1.objects.link(ob_cube_059)
col_collection_1.objects.link(ob_cube_060)
col_collection_1.objects.link(ob_cube_061)
col_collection_1.objects.link(ob_cube_062)
col_collection_1.objects.link(ob_cube_063)
col_collection_1.objects.link(ob_cube_064)
col_collection_1.objects.link(ob_cube_065)
col_collection_1.objects.link(ob_cube_066)
col_collection_1.objects.link(ob_cube_067)
col_collection_1.objects.link(ob_cube_068)
col_collection_1.objects.link(ob_cube_069)
col_collection_1.objects.link(ob_cube_070)
col_collection_1.objects.link(ob_cube_071)
col_collection_1.objects.link(ob_cube_072)
col_collection_1.objects.link(ob_cube_073)
col_collection_1.objects.link(ob_cube_074)
col_collection_1.objects.link(ob_cube_075)
col_collection_1.objects.link(ob_cube_076)
col_collection_1.objects.link(ob_cube_077)
col_collection_1.objects.link(ob_cube_078)
col_collection_1.objects.link(ob_cube_079)
col_collection_1.objects.link(ob_cube_080)
col_collection_1.objects.link(ob_cube_081)
col_collection_1.objects.link(ob_cube_082)
col_collection_1.objects.link(ob_cube_083)
col_collection_1.objects.link(ob_cube_084)
col_collection_1.objects.link(ob_cube_085)

# ---- scene / render settings (as saved in the file)
scene.camera = ob_camera
scene.frame_start = 1; scene.frame_end = 250; scene.frame_set(1)
scene.render.engine = 'BLENDER_EEVEE_NEXT'
scene.render.resolution_percentage = 50
scene.render.dither_intensity = 0.0
scene.cycles.use_denoising = False
scene.cycles.samples = 10
scene.cycles.sampling_pattern = 'TABULATED_SOBOL'
scene.cycles.light_sampling_threshold = 0.0
scene.cycles.use_adaptive_sampling = False
scene.cycles.use_light_tree = False
scene.cycles.blur_glossy = 0.0
scene.cycles.pixel_filter_type = 'GAUSSIAN'
scene.cycles.sample_clamp_indirect = 0.0
scene.view_settings.view_transform = 'Standard'
bpy.context.view_layer.update()
